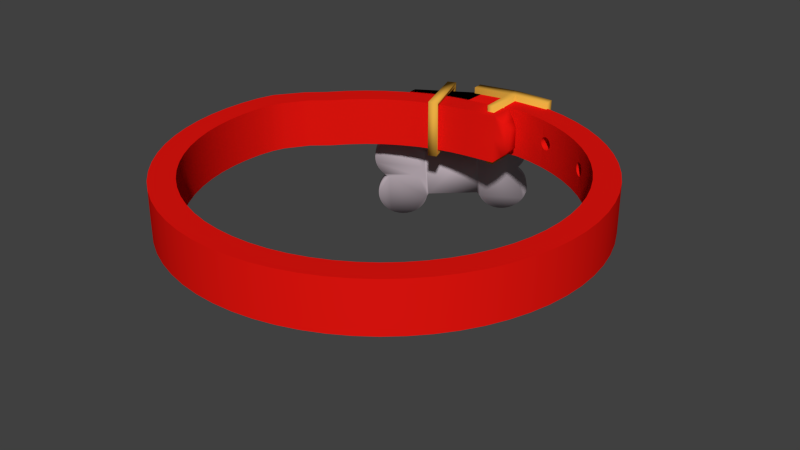 # Source: collar.blend  (saved by Blender 2.71.0; exported with 4.5.12 LTS)
import bpy
from mathutils import Matrix  # noqa: F401  (used for matrix-valued properties, if any)

bpy.ops.wm.read_factory_settings(use_empty=True)
scene = bpy.context.scene
scene.name = 'Scene'

# ---- collections
col_collection_1 = bpy.data.collections.new('Collection 1'); scene.collection.children.link(col_collection_1)

# ---- materials (node trees are filled in below, after node groups)
mat_chromeminnaertblinn_001 = bpy.data.materials.new('ChromeMinnaertBlinn.001')
mat_chromeminnaertblinn_001.alpha_threshold = 0.0
mat_chromeminnaertblinn_001.use_transparent_shadow = False
mat_chromeminnaertblinn_001.preview_render_type = 'SHADERBALL'
mat_chromeminnaertblinn_001.diffuse_color = (0.5277, 0.4524, 0.4979, 1.0)
mat_chromeminnaertblinn_001.specular_color = (0.9392, 0.9392, 1.0)
mat_chromeminnaertblinn_001.roughness = 0.5
mat_chromeminnaertblinn_001.specular_intensity = 1.0
mat_chromeminnaertblinn_001.line_color = (0.0, 0.0, 0.0, 1.0)
mat_chromeminnaertblinn = bpy.data.materials.new('ChromeMinnaertBlinn')
mat_chromeminnaertblinn.alpha_threshold = 0.0
mat_chromeminnaertblinn.use_transparent_shadow = False
mat_chromeminnaertblinn.preview_render_type = 'SHADERBALL'
mat_chromeminnaertblinn.diffuse_color = (0.8243, 0.4204, 0.0568, 1.0)
mat_chromeminnaertblinn.specular_color = (0.9392, 0.9392, 1.0)
mat_chromeminnaertblinn.roughness = 0.5
mat_chromeminnaertblinn.specular_intensity = 1.0
mat_chromeminnaertblinn.line_color = (0.0, 0.0, 0.0, 1.0)
mat_material_001 = bpy.data.materials.new('Material.001')
mat_material_001.alpha_threshold = 0.0
mat_material_001.use_transparent_shadow = False
mat_material_001.diffuse_color = (0.8, 0.007605, 0.004904, 1.0)
mat_material_001.roughness = 0.5
mat_material_001.line_color = (0.0, 0.0, 0.0, 1.0)

# ---- material node trees

# ---- world
world_world = bpy.data.worlds.new('World'); scene.world = world_world
world_world.color = (0.05088, 0.05088, 0.05088)
world_world.use_sun_shadow = False
world_world.sun_shadow_jitter_overblur = 0.0
world_world.cycles.sampling_method = 'MANUAL'
world_world.cycles.sample_map_resolution = 256

# ---- meshes
me_cylinder_008 = bpy.data.meshes.new('Cylinder.008')
me_cylinder_008.from_pydata([(0.0399, 0.02244, -0.002136), (0.03039, 0.0343, -0.0003407), (0.09665, 0.08695, 0.003084), (0.1062, 0.07498, 0.001272), (0.04098, 0.01049, 0.08253), (0.03147, 0.02235, 0.08433), (0.09811, 0.0749, 0.09046), (0.1077, 0.06293, 0.08865), (0.1324, 0.1086, 0.04916), (0.1281, 0.1053, 0.04877), (0.1239, 0.102, 0.04838), (0.1198, 0.09877, 0.04801), (0.116, 0.09573, 0.04765), (0.1124, 0.0929, 0.04732), (0.1092, 0.08959, 0.05238), (0.1064, 0.08677, 0.05612), (0.104, 0.08423, 0.06034), (0.1021, 0.082, 0.06496), (0.1007, 0.08014, 0.0699), (0.09987, 0.07866, 0.07509), (0.09955, 0.07759, 0.08045), (0.09978, 0.07695, 0.08587), (0.1019, 0.077, 0.09658), (0.1115, 0.06503, 0.09477), (0.1037, 0.07768, 0.1017), (0.1133, 0.06571, 0.09988), (0.106, 0.07879, 0.1065), (0.1156, 0.06682, 0.1047), (0.1087, 0.08031, 0.111), (0.1183, 0.06834, 0.1092), (0.1119, 0.08221, 0.1151), (0.1215, 0.07025, 0.1132), (0.1153, 0.08447, 0.1186), (0.1249, 0.0725, 0.1168), (0.1191, 0.08705, 0.1216), (0.1287, 0.07508, 0.1198), (0.1231, 0.08989, 0.124), (0.1327, 0.07793, 0.1222), (0.1273, 0.09297, 0.1258), (0.1369, 0.081, 0.124), (0.1316, 0.09622, 0.1268), (0.1411, 0.08425, 0.125), (0.1358, 0.0996, 0.1272), (0.1454, 0.08763, 0.1254), (0.1401, 0.103, 0.1269), (0.1497, 0.09107, 0.1251), (0.1442, 0.1065, 0.1259), (0.1538, 0.09452, 0.1241), (0.1481, 0.1099, 0.1243), (0.1577, 0.09793, 0.1225), (0.1518, 0.1132, 0.122), (0.1614, 0.1012, 0.1202), (0.1552, 0.1164, 0.119), (0.1648, 0.1044, 0.1172), (0.1582, 0.1193, 0.1156), (0.1678, 0.1073, 0.1137), (0.1608, 0.122, 0.1116), (0.1704, 0.11, 0.1098), (0.163, 0.1244, 0.1071), (0.1725, 0.1124, 0.1053), (0.1646, 0.1264, 0.1023), (0.1742, 0.1145, 0.1005), (0.1657, 0.1281, 0.09727), (0.1753, 0.1161, 0.09546), (0.1663, 0.1294, 0.09199), (0.1759, 0.1174, 0.09017), (0.1664, 0.1302, 0.08659), (0.176, 0.1183, 0.08477), (0.1659, 0.1307, 0.08116), (0.1755, 0.1187, 0.07935), (0.1648, 0.1306, 0.07579), (0.1744, 0.1187, 0.07398), (0.1633, 0.1302, 0.07057), (0.1729, 0.1182, 0.06876), (0.1612, 0.1293, 0.06559), (0.1708, 0.1173, 0.06378), (0.1587, 0.1279, 0.06092), (0.1683, 0.116, 0.05911), (0.1557, 0.1262, 0.05665), (0.1653, 0.1143, 0.05484), (0.1524, 0.1244, 0.051), (0.162, 0.1124, 0.04919), (0.1488, 0.1216, 0.05067), (0.1449, 0.1185, 0.05031), (0.1409, 0.1153, 0.04994), (0.1367, 0.112, 0.04955), (0.1556, 0.1277, 0.04594), (0.1651, 0.1157, 0.04413), (0.1584, 0.1305, 0.0422), (0.168, 0.1186, 0.04039), (0.1607, 0.1331, 0.03798), (0.1703, 0.1211, 0.03617), (0.1626, 0.1353, 0.03336), (0.1722, 0.1233, 0.03155), (0.164, 0.1372, 0.02842), (0.1736, 0.1252, 0.02661), (0.1649, 0.1386, 0.02323), (0.1745, 0.1267, 0.02141), (0.1652, 0.1397, 0.01787), (0.1748, 0.1277, 0.01606), (0.165, 0.1403, 0.01245), (0.1746, 0.1284, 0.01064), (0.1642, 0.1405, 0.00704), (0.1738, 0.1286, 0.005229), (0.1629, 0.1403, 0.001737), (0.1725, 0.1283, -7.489e-05), (0.1611, 0.1396, -0.003374), (0.1707, 0.1277, -0.005186), (0.1588, 0.1385, -0.008209), (0.1684, 0.1265, -0.01002), (0.1561, 0.137, -0.01269), (0.1657, 0.125, -0.0145), (0.1529, 0.1351, -0.01674), (0.1625, 0.1231, -0.01855), (0.1494, 0.1328, -0.02029), (0.159, 0.1209, -0.0221), (0.1457, 0.1303, -0.02329), (0.1552, 0.1183, -0.0251), (0.1416, 0.1274, -0.02569), (0.1512, 0.1154, -0.0275), (0.1375, 0.1243, -0.02744), (0.1471, 0.1124, -0.02926), (0.1332, 0.1211, -0.02853), (0.1428, 0.1091, -0.03034), (0.1289, 0.1177, -0.02892), (0.1385, 0.1057, -0.03073), (0.1247, 0.1143, -0.02862), (0.1343, 0.1023, -0.03043), (0.1206, 0.1108, -0.02762), (0.1302, 0.09884, -0.02944), (0.1166, 0.1074, -0.02596), (0.1262, 0.09543, -0.02777), (0.113, 0.1041, -0.02364), (0.1226, 0.09212, -0.02545), (0.1096, 0.1009, -0.02072), (0.1192, 0.08897, -0.02253), (0.1066, 0.098, -0.01723), (0.1162, 0.08603, -0.01905), (0.104, 0.09531, -0.01325), (0.1136, 0.08334, -0.01506), (0.1018, 0.09292, -0.008819), (0.1114, 0.08095, -0.01063), (0.1002, 0.09087, -0.004027), (0.1098, 0.0789, -0.005839), (0.09845, 0.08792, 0.006336), (0.0984, 0.08707, 0.01174), (0.0989, 0.08665, 0.01716), (0.09994, 0.08667, 0.02253), (0.1015, 0.08713, 0.02775), (0.1036, 0.08803, 0.03273), (0.1061, 0.08935, 0.0374), (0.109, 0.09107, 0.04167), (-0.00411, 0.0009497, 0.0366), (0.00531, -0.0108, 0.03482), (-0.008385, -0.002418, 0.03621), (0.001035, -0.01417, 0.03443), (-0.01259, -0.00573, 0.03582), (-0.00317, -0.01748, 0.03404), (-0.01665, -0.008933, 0.03545), (-0.007235, -0.02068, 0.03367), (-0.02051, -0.01197, 0.03509), (-0.01109, -0.02372, 0.03331), (-0.0241, -0.0148, 0.03476), (-0.01468, -0.02655, 0.03298), (-0.02728, -0.01811, 0.03982), (-0.01786, -0.02986, 0.03804), (-0.03009, -0.02093, 0.04356), (-0.02067, -0.03268, 0.04178), (-0.03246, -0.02347, 0.04778), (-0.02304, -0.03522, 0.046), (-0.03436, -0.0257, 0.0524), (-0.02494, -0.03745, 0.05062), (-0.03576, -0.02756, 0.05734), (-0.02634, -0.03931, 0.05556), (-0.03662, -0.02904, 0.06253), (-0.0272, -0.04079, 0.06076), (-0.03694, -0.03011, 0.06789), (-0.02752, -0.04186, 0.06611), (-0.03672, -0.03075, 0.07331), (-0.0273, -0.0425, 0.07153), (-0.03594, -0.03095, 0.07872), (-0.02652, -0.0427, 0.07694), (-0.03464, -0.0307, 0.08402), (-0.02522, -0.04245, 0.08224), (-0.03282, -0.03002, 0.08913), (-0.0234, -0.04177, 0.08736), (-0.03052, -0.02891, 0.09397), (-0.0211, -0.04066, 0.09219), (-0.02778, -0.02739, 0.09845), (-0.01836, -0.03914, 0.09667), (-0.02464, -0.02548, 0.1025), (-0.01522, -0.03723, 0.1007), (-0.02115, -0.02323, 0.1061), (-0.01173, -0.03498, 0.1043), (-0.01738, -0.02065, 0.1091), (-0.007955, -0.0324, 0.1073), (-0.01337, -0.01781, 0.1114), (-0.00395, -0.02955, 0.1097), (-0.009204, -0.01473, 0.1132), (0.000216, -0.02648, 0.1114), (-0.004944, -0.01148, 0.1143), (0.004476, -0.02323, 0.1125), (-0.0006606, -0.008104, 0.1147), (0.008759, -0.01985, 0.1129), (0.003576, -0.004662, 0.1144), (0.013, -0.01641, 0.1126), (0.007696, -0.001208, 0.1134), (0.01712, -0.01296, 0.1116), (0.01163, 0.0022, 0.1117), (0.02105, -0.009549, 0.1099), (0.01532, 0.005507, 0.1094), (0.02474, -0.006243, 0.1076), (0.0187, 0.008658, 0.1065), (0.02812, -0.003091, 0.1047), (0.02171, 0.0116, 0.103), (0.03113, -0.0001475, 0.1012), (0.02431, 0.01429, 0.09901), (0.03373, 0.00254, 0.09723), (0.02646, 0.01668, 0.09458), (0.03588, 0.004929, 0.0928), (0.02811, 0.01873, 0.08979), (0.03753, 0.006977, 0.08801), (0.02983, 0.02168, 0.07942), (0.03925, 0.00993, 0.07765), (0.02988, 0.02253, 0.07402), (0.0393, 0.01078, 0.07225), (0.02938, 0.02295, 0.0686), (0.0388, 0.0112, 0.06682), (0.02833, 0.02293, 0.06323), (0.03775, 0.01118, 0.06145), (0.02677, 0.02247, 0.05801), (0.03619, 0.01072, 0.05623), (0.02471, 0.02157, 0.05303), (0.03413, 0.009817, 0.05125), (0.02218, 0.02025, 0.04836), (0.0316, 0.008499, 0.04658), (0.01923, 0.01853, 0.04409), (0.02865, 0.006783, 0.04231), (0.01588, 0.0167, 0.03844), (0.0253, 0.004952, 0.03666), (0.01229, 0.01387, 0.03811), (0.02171, 0.002124, 0.03633), (0.008434, 0.01083, 0.03775), (0.01785, -0.0009169, 0.03597), (0.004369, 0.00763, 0.03738), (0.01379, -0.00412, 0.0356), (0.0001644, 0.004317, 0.03699), (0.009584, -0.007432, 0.03521), (0.01906, 0.02001, 0.03338), (0.02848, 0.00826, 0.0316), (0.02187, 0.02283, 0.02964), (0.03129, 0.01108, 0.02786), (0.02424, 0.02537, 0.02542), (0.03366, 0.01362, 0.02364), (0.02614, 0.0276, 0.0208), (0.03556, 0.01585, 0.01903), (0.02754, 0.02946, 0.01586), (0.03696, 0.01771, 0.01408), (0.0284, 0.03094, 0.01067), (0.03782, 0.01919, 0.008887), (0.02872, 0.03201, 0.005313), (0.03814, 0.02026, 0.003534), (0.02772, 0.03285, -0.005521), (0.03714, 0.0211, -0.007299), (0.02642, 0.0326, -0.01082), (0.03584, 0.02085, -0.0126), (0.0246, 0.03192, -0.01594), (0.03402, 0.02017, -0.01771), (0.0223, 0.03081, -0.02077), (0.03172, 0.01906, -0.02255), (0.01956, 0.02929, -0.02525), (0.02898, 0.01754, -0.02703), (0.01642, 0.02738, -0.0293), (0.02584, 0.01563, -0.03108), (0.01293, 0.02513, -0.03285), (0.02235, 0.01338, -0.03463), (0.009154, 0.02255, -0.03585), (0.01857, 0.0108, -0.03763), (0.00515, 0.0197, -0.03825), (0.01457, 0.007955, -0.04003), (0.0009835, 0.01663, -0.04001), (0.0104, 0.004881, -0.04178), (-0.003276, 0.01338, -0.04109), (0.006144, 0.001629, -0.04287), (-0.00756, 0.01, -0.04148), (0.00186, -0.001746, -0.04326), (-0.0118, 0.006561, -0.04118), (-0.002377, -0.005188, -0.04296), (-0.01592, 0.003108, -0.04019), (-0.006497, -0.008642, -0.04196), (-0.01985, -0.0003006, -0.03852), (-0.01043, -0.01205, -0.0403), (-0.02354, -0.003608, -0.0362), (-0.01412, -0.01536, -0.03798), (-0.02692, -0.006759, -0.03328), (-0.0175, -0.01851, -0.03506), (-0.02993, -0.009702, -0.0298), (-0.02051, -0.02145, -0.03157), (-0.03253, -0.01239, -0.02581), (-0.02311, -0.02414, -0.02759), (-0.03468, -0.01478, -0.02138), (-0.02526, -0.02653, -0.02316), (-0.03633, -0.01683, -0.01659), (-0.02691, -0.02858, -0.01837), (-0.03746, -0.0185, -0.01151), (-0.02804, -0.03025, -0.01329), (-0.03805, -0.01978, -0.006225), (-0.02863, -0.03153, -0.008004), (-0.0381, -0.02063, -0.0008254), (-0.02868, -0.03238, -0.002604), (-0.0376, -0.02105, 0.004603), (-0.02818, -0.0328, 0.002824), (-0.03655, -0.02103, 0.00997), (-0.02713, -0.03278, 0.008191), (-0.03499, -0.02057, 0.01519), (-0.02557, -0.03232, 0.01341), (-0.03293, -0.01967, 0.02017), (-0.02351, -0.03142, 0.01839), (-0.0304, -0.01835, 0.02484), (-0.02098, -0.0301, 0.02306), (-0.02746, -0.01663, 0.02911), (-0.01804, -0.02838, 0.02733), (0.06407, 0.04223, 0.123), (0.0731, 0.03095, 0.1212), (0.06612, 0.04387, 0.123), (0.07516, 0.03259, 0.1213), (0.06813, 0.04553, 0.1227), (0.07717, 0.03425, 0.121), (0.07007, 0.04718, 0.122), (0.07911, 0.0359, 0.1203), (0.0719, 0.0488, 0.1211), (0.08094, 0.03752, 0.1194), (0.0736, 0.05035, 0.1198), (0.08264, 0.03908, 0.1181), (0.07514, 0.05182, 0.1183), (0.08418, 0.04054, 0.1166), (0.07649, 0.05317, 0.1165), (0.08553, 0.0419, 0.1148), (0.07763, 0.05439, 0.1144), (0.08667, 0.04312, 0.1127), (0.07855, 0.05546, 0.1122), (0.08759, 0.04419, 0.1105), (0.07922, 0.05636, 0.1098), (0.08826, 0.04508, 0.1081), (0.07963, 0.05707, 0.1073), (0.08867, 0.04579, 0.1056), (0.07979, 0.05758, 0.1048), (0.08882, 0.04631, 0.1031), (0.07968, 0.05789, 0.1022), (0.08872, 0.04661, 0.1005), (0.0793, 0.05798, 0.09957), (0.08834, 0.04671, 0.09787), (0.07868, 0.05787, 0.09702), (0.08772, 0.04659, 0.09532), (0.0778, 0.05754, 0.09457), (0.08684, 0.04626, 0.09286), (0.0767, 0.057, 0.09225), (0.08574, 0.04573, 0.09054), (0.07538, 0.05627, 0.0901), (0.08442, 0.045, 0.08839), (0.07387, 0.05536, 0.08815), (0.08291, 0.04409, 0.08644), (0.0722, 0.05427, 0.08644), (0.08124, 0.043, 0.08474), (0.07039, 0.05304, 0.085), (0.07942, 0.04176, 0.08329), (0.06846, 0.05167, 0.08385), (0.0775, 0.0404, 0.08214), (0.06646, 0.05019, 0.08301), (0.0755, 0.03892, 0.0813), (0.06441, 0.04863, 0.08249), (0.07345, 0.03736, 0.08078), (0.06236, 0.04701, 0.0823), (0.07139, 0.03574, 0.08059), (0.06032, 0.04536, 0.08244), (0.06936, 0.03408, 0.08074), (0.05834, 0.0437, 0.08292), (0.06738, 0.03242, 0.08121), (0.05645, 0.04206, 0.08372), (0.06549, 0.03079, 0.08201), (0.05468, 0.04047, 0.08483), (0.06372, 0.0292, 0.08313), (0.05306, 0.03896, 0.08624), (0.06209, 0.02768, 0.08453), (0.05161, 0.03754, 0.08791), (0.06065, 0.02627, 0.0862), (0.05036, 0.03625, 0.08983), (0.0594, 0.02498, 0.08812), (0.04933, 0.0351, 0.09195), (0.05837, 0.02383, 0.09025), (0.04854, 0.03412, 0.09426), (0.05758, 0.02285, 0.09255), (0.04799, 0.03332, 0.0967), (0.05703, 0.02204, 0.09499), (0.04771, 0.0327, 0.09923), (0.05675, 0.02143, 0.09753), (0.04769, 0.03229, 0.1018), (0.05672, 0.02102, 0.1001), (0.04793, 0.03209, 0.1044), (0.05697, 0.02082, 0.1027), (0.04843, 0.0321, 0.107), (0.05747, 0.02083, 0.1053), (0.04918, 0.03232, 0.1095), (0.05822, 0.02105, 0.1078), (0.05017, 0.03276, 0.1119), (0.05921, 0.02148, 0.1102), (0.05138, 0.03339, 0.1142), (0.06042, 0.02212, 0.1124), (0.0528, 0.03421, 0.1162), (0.06184, 0.02294, 0.1145), (0.05439, 0.03522, 0.118), (0.06343, 0.02394, 0.1163), (0.05614, 0.03638, 0.1196), (0.06518, 0.0251, 0.1179), (0.05801, 0.03768, 0.1209), (0.06705, 0.02641, 0.1192), (0.05998, 0.03911, 0.1219), (0.06902, 0.02784, 0.1202), (0.06201, 0.04063, 0.1226), (0.07105, 0.02936, 0.1209), (0.064, 0.04277, 0.119), (0.06565, 0.04409, 0.119), (0.06727, 0.04543, 0.1188), (0.06883, 0.04676, 0.1182), (0.07031, 0.04806, 0.1175), (0.07168, 0.04931, 0.1165), (0.07292, 0.05049, 0.1152), (0.074, 0.05158, 0.1138), (0.07492, 0.05257, 0.1121), (0.07566, 0.05343, 0.1104), (0.0762, 0.05415, 0.1084), (0.07653, 0.05472, 0.1064), (0.07666, 0.05513, 0.1044), (0.07657, 0.05538, 0.1023), (0.07627, 0.05546, 0.1002), (0.07576, 0.05536, 0.09812), (0.07506, 0.0551, 0.09614), (0.07417, 0.05467, 0.09427), (0.07311, 0.05408, 0.09254), (0.0719, 0.05335, 0.09098), (0.07055, 0.05247, 0.0896), (0.06909, 0.05148, 0.08844), (0.06754, 0.05038, 0.08751), (0.06593, 0.04919, 0.08684), (0.06428, 0.04793, 0.08642), (0.06262, 0.04662, 0.08626), (0.06098, 0.04529, 0.08638), (0.05939, 0.04396, 0.08677), (0.05787, 0.04264, 0.08741), (0.05644, 0.04136, 0.08831), (0.05514, 0.04014, 0.08944), (0.05397, 0.039, 0.09078), (0.05296, 0.03796, 0.09233), (0.05214, 0.03704, 0.09404), (0.0515, 0.03625, 0.09589), (0.05106, 0.0356, 0.09786), (0.05083, 0.0351, 0.0999), (0.05081, 0.03477, 0.102), (0.05101, 0.03461, 0.1041), (0.05141, 0.03462, 0.1062), (0.05201, 0.0348, 0.1082), (0.05281, 0.03515, 0.1101), (0.05379, 0.03566, 0.1119), (0.05493, 0.03632, 0.1136), (0.05621, 0.03713, 0.115), (0.05762, 0.03806, 0.1163), (0.05913, 0.03911, 0.1174), (0.06071, 0.04026, 0.1182), (0.06234, 0.04149, 0.1187), (0.07305, 0.03149, 0.1173), (0.0747, 0.03281, 0.1173), (0.07632, 0.03414, 0.1171), (0.07788, 0.03547, 0.1165), (0.07936, 0.03677, 0.1158), (0.08073, 0.03803, 0.1148), (0.08197, 0.03921, 0.1135), (0.08305, 0.0403, 0.1121), (0.08397, 0.04128, 0.1104), (0.08471, 0.04214, 0.1086), (0.08525, 0.04286, 0.1067), (0.08558, 0.04343, 0.1047), (0.08571, 0.04385, 0.1027), (0.08562, 0.04409, 0.1006), (0.08532, 0.04417, 0.09846), (0.08481, 0.04408, 0.09641), (0.08411, 0.04381, 0.09444), (0.08322, 0.04338, 0.09257), (0.08216, 0.0428, 0.09083), (0.08095, 0.04206, 0.08927), (0.0796, 0.04119, 0.08789), (0.07814, 0.04019, 0.08673), (0.07659, 0.03909, 0.08581), (0.07498, 0.0379, 0.08513), (0.07333, 0.03664, 0.08471), (0.07167, 0.03534, 0.08456), (0.07003, 0.03401, 0.08467), (0.06844, 0.03267, 0.08506), (0.06692, 0.03135, 0.0857), (0.06549, 0.03007, 0.0866), (0.06418, 0.02885, 0.08773), (0.06302, 0.02771, 0.08908), (0.06201, 0.02668, 0.09062), (0.06118, 0.02575, 0.09233), (0.06055, 0.02496, 0.09418), (0.06011, 0.02431, 0.09615), (0.05988, 0.02382, 0.09819), (0.05986, 0.02349, 0.1003), (0.06005, 0.02332, 0.1024), (0.06046, 0.02333, 0.1045), (0.06106, 0.02351, 0.1065), (0.06186, 0.02386, 0.1084), (0.06284, 0.02437, 0.1102), (0.06398, 0.02503, 0.1119), (0.06526, 0.02584, 0.1133), (0.06667, 0.02678, 0.1146), (0.06818, 0.02783, 0.1156), (0.06976, 0.02898, 0.1165), (0.07139, 0.0302, 0.117), (0.07304, 0.0315, 0.1173), (0.07469, 0.03282, 0.1173), (0.07631, 0.03416, 0.1171), (0.07788, 0.03549, 0.1166), (0.07936, 0.03679, 0.1158), (0.08073, 0.03804, 0.1148), (0.08197, 0.03923, 0.1135), (0.08306, 0.04032, 0.1121), (0.08398, 0.0413, 0.1104), (0.08471, 0.04216, 0.1087), (0.08525, 0.04289, 0.1067), (0.08559, 0.04346, 0.1047), (0.08571, 0.04387, 0.1027), (0.08562, 0.04412, 0.1006), (0.08532, 0.0442, 0.09846), (0.08482, 0.0441, 0.09641), (0.08411, 0.04384, 0.09443), (0.08322, 0.04341, 0.09256), (0.08216, 0.04282, 0.09082), (0.08095, 0.04208, 0.08926), (0.0796, 0.04121, 0.08788), (0.07813, 0.04021, 0.08672), (0.07658, 0.03911, 0.08579), (0.07497, 0.03792, 0.08511), (0.07332, 0.03666, 0.08469), (0.07166, 0.03535, 0.08454), (0.07002, 0.03402, 0.08465), (0.06842, 0.03268, 0.08504), (0.0669, 0.03136, 0.08569), (0.06547, 0.03008, 0.08658), (0.06416, 0.02886, 0.08771), (0.063, 0.02772, 0.08906), (0.06199, 0.02668, 0.09061), (0.06116, 0.02575, 0.09232), (0.06052, 0.02496, 0.09418), (0.06008, 0.02431, 0.09614), (0.05985, 0.02382, 0.09819), (0.05983, 0.02349, 0.1003), (0.06003, 0.02332, 0.1024), (0.06043, 0.02333, 0.1045), (0.06104, 0.02351, 0.1065), (0.06184, 0.02386, 0.1084), (0.06281, 0.02437, 0.1102), (0.06396, 0.02504, 0.1119), (0.06524, 0.02584, 0.1133), (0.06665, 0.02678, 0.1146), (0.06816, 0.02783, 0.1157), (0.06975, 0.02898, 0.1165), (0.07138, 0.03021, 0.117)], [], [(152, 154, 156, 158, 160, 162, 164, 166, 168, 170, 172, 174, 176, 178, 180, 182, 184, 186, 188, 190, 192, 194, 196, 198, 200, 202, 204, 206, 208, 210, 212, 214, 216, 218, 220, 5, 222, 224, 226, 228, 230, 232, 234, 236, 238, 240, 242, 244, 246), (5, 6, 2, 1), (0, 1, 2, 3), (7, 6, 5, 4), (6, 7, 23, 22), (22, 23, 25, 24), (24, 25, 27, 26), (26, 27, 29, 28), (28, 29, 31, 30), (30, 31, 33, 32), (32, 33, 35, 34), (34, 35, 37, 36), (36, 37, 39, 38), (38, 39, 41, 40), (40, 41, 43, 42), (42, 43, 45, 44), (44, 45, 47, 46), (46, 47, 49, 48), (48, 49, 51, 50), (50, 51, 53, 52), (52, 53, 55, 54), (54, 55, 57, 56), (56, 57, 59, 58), (58, 59, 61, 60), (60, 61, 63, 62), (62, 63, 65, 64), (64, 65, 67, 66), (66, 67, 69, 68), (68, 69, 71, 70), (70, 71, 73, 72), (72, 73, 75, 74), (74, 75, 77, 76), (76, 77, 79, 78), (78, 79, 81, 80), (8, 9, 10, 11, 12, 13, 14, 15, 16, 17, 18, 19, 20, 21, 6, 22, 24, 26, 28, 30, 32, 34, 36, 38, 40, 42, 44, 46, 48, 50, 52, 54, 56, 58, 60, 62, 64, 66, 68, 70, 72, 74, 76, 78, 80, 82, 83, 84, 85), (8, 85, 84, 83, 82, 80, 86, 88, 90, 92, 94, 96, 98, 100, 102, 104, 106, 108, 110, 112, 114, 116, 118, 120, 122, 124, 126, 128, 130, 132, 134, 136, 138, 140, 142, 2, 144, 145, 146, 147, 148, 149, 150, 151, 13, 12, 11, 10, 9), (86, 87, 89, 88), (88, 89, 91, 90), (90, 91, 93, 92), (92, 93, 95, 94), (94, 95, 97, 96), (96, 97, 99, 98), (98, 99, 101, 100), (100, 101, 103, 102), (102, 103, 105, 104), (104, 105, 107, 106), (106, 107, 109, 108), (108, 109, 111, 110), (110, 111, 113, 112), (112, 113, 115, 114), (114, 115, 117, 116), (116, 117, 119, 118), (118, 119, 121, 120), (120, 121, 123, 122), (122, 123, 125, 124), (124, 125, 127, 126), (126, 127, 129, 128), (128, 129, 131, 130), (130, 131, 133, 132), (132, 133, 135, 134), (134, 135, 137, 136), (136, 137, 139, 138), (138, 139, 141, 140), (140, 141, 143, 142), (142, 143, 3, 2), (80, 81, 87, 86), (81, 79, 77, 75, 73, 71, 69, 67, 65, 63, 61, 59, 57, 55, 53, 51, 49, 47, 45, 43, 41, 39, 37, 35, 33, 31, 29, 27, 25, 23, 7, 4, 0, 3, 143, 141, 139, 137, 135, 133, 131, 129, 127, 125, 123, 121, 119, 117, 115, 113, 111, 109, 107, 105, 103, 101, 99, 97, 95, 93, 91, 89, 87), (6, 21, 20, 19, 18, 17, 16, 15, 14, 13, 151, 150, 149, 148, 147, 146, 145, 144, 2), (162, 163, 165, 164), (164, 165, 167, 166), (166, 167, 169, 168), (168, 169, 171, 170), (170, 171, 173, 172), (172, 173, 175, 174), (174, 175, 177, 176), (176, 177, 179, 178), (178, 179, 181, 180), (180, 181, 183, 182), (182, 183, 185, 184), (184, 185, 187, 186), (186, 187, 189, 188), (188, 189, 191, 190), (190, 191, 193, 192), (192, 193, 195, 194), (194, 195, 197, 196), (196, 197, 199, 198), (198, 199, 201, 200), (200, 201, 203, 202), (202, 203, 205, 204), (204, 205, 207, 206), (206, 207, 209, 208), (208, 209, 211, 210), (210, 211, 213, 212), (212, 213, 215, 214), (214, 215, 217, 216), (216, 217, 219, 218), (218, 219, 221, 220), (220, 221, 4, 5), (1, 260, 258, 256, 254, 252, 250, 248, 238, 236, 234, 232, 230, 228, 226, 224, 222, 5), (155, 153, 247, 245, 243, 241, 239, 237, 235, 233, 231, 229, 227, 225, 223, 4, 221, 219, 217, 215, 213, 211, 209, 207, 205, 203, 201, 199, 197, 195, 193, 191, 189, 187, 185, 183, 181, 179, 177, 175, 173, 171, 169, 167, 165, 163, 161, 159, 157), (247, 153, 155, 157, 159, 161, 163, 321, 319, 317, 315, 313, 311, 309, 307, 305, 303, 301, 299, 297, 295, 293, 291, 289, 287, 285, 283, 281, 279, 277, 275, 273, 271, 269, 267, 265, 263, 0, 261, 259, 257, 255, 253, 251, 249, 239, 241, 243, 245), (262, 263, 265, 264), (264, 265, 267, 266), (266, 267, 269, 268), (268, 269, 271, 270), (270, 271, 273, 272), (272, 273, 275, 274), (274, 275, 277, 276), (276, 277, 279, 278), (278, 279, 281, 280), (280, 281, 283, 282), (282, 283, 285, 284), (284, 285, 287, 286), (286, 287, 289, 288), (288, 289, 291, 290), (290, 291, 293, 292), (292, 293, 295, 294), (294, 295, 297, 296), (296, 297, 299, 298), (298, 299, 301, 300), (300, 301, 303, 302), (302, 303, 305, 304), (304, 305, 307, 306), (306, 307, 309, 308), (308, 309, 311, 310), (310, 311, 313, 312), (312, 313, 315, 314), (314, 315, 317, 316), (316, 317, 319, 318), (318, 319, 321, 320), (4, 223, 225, 227, 229, 231, 233, 235, 237, 239, 249, 251, 253, 255, 257, 259, 261, 0), (320, 321, 163, 162), (152, 246, 244, 242, 240, 238, 248, 250, 252, 254, 256, 258, 260, 1, 262, 264, 266, 268, 270, 272, 274, 276, 278, 280, 282, 284, 286, 288, 290, 292, 294, 296, 298, 300, 302, 304, 306, 308, 310, 312, 314, 316, 318, 320, 162, 160, 158, 156, 154), (1, 0, 263, 262), (322, 323, 325, 324), (324, 325, 327, 326), (326, 327, 329, 328), (328, 329, 331, 330), (330, 331, 333, 332), (332, 333, 335, 334), (334, 335, 337, 336), (336, 337, 339, 338), (338, 339, 341, 340), (340, 341, 343, 342), (342, 343, 345, 344), (344, 345, 347, 346), (346, 347, 349, 348), (348, 349, 351, 350), (350, 351, 353, 352), (352, 353, 355, 354), (354, 355, 357, 356), (356, 357, 359, 358), (358, 359, 361, 360), (360, 361, 363, 362), (362, 363, 365, 364), (364, 365, 367, 366), (366, 367, 369, 368), (368, 369, 371, 370), (370, 371, 373, 372), (372, 373, 375, 374), (374, 375, 377, 376), (376, 377, 379, 378), (378, 379, 381, 380), (380, 381, 383, 382), (382, 383, 385, 384), (384, 385, 387, 386), (386, 387, 389, 388), (388, 389, 391, 390), (390, 391, 393, 392), (392, 393, 395, 394), (394, 395, 397, 396), (396, 397, 399, 398), (398, 399, 401, 400), (400, 401, 403, 402), (402, 403, 405, 404), (404, 405, 407, 406), (406, 407, 409, 408), (408, 409, 411, 410), (410, 411, 413, 412), (412, 413, 415, 414), (414, 415, 417, 416), (323, 419, 566, 518), (418, 419, 323, 322), (416, 417, 419, 418), (406, 408, 463, 462), (468, 420, 469, 517), (372, 374, 446, 445), (338, 340, 429, 428), (388, 390, 454, 453), (354, 356, 437, 436), (404, 406, 462, 461), (370, 372, 445, 444), (336, 338, 428, 427), (386, 388, 453, 452), (352, 354, 436, 435), (402, 404, 461, 460), (368, 370, 444, 443), (334, 336, 427, 426), (418, 322, 420, 468), (350, 352, 435, 434), (384, 386, 452, 451), (400, 402, 460, 459), (366, 368, 443, 442), (332, 334, 426, 425), (416, 418, 468, 467), (382, 384, 451, 450), (348, 350, 434, 433), (398, 400, 459, 458), (364, 366, 442, 441), (330, 332, 425, 424), (414, 416, 467, 466), (380, 382, 450, 449), (346, 348, 433, 432), (396, 398, 458, 457), (328, 330, 424, 423), (362, 364, 441, 440), (412, 414, 466, 465), (344, 346, 432, 431), (322, 324, 421, 420), (378, 380, 449, 448), (394, 396, 457, 456), (360, 362, 440, 439), (326, 328, 423, 422), (410, 412, 465, 464), (376, 378, 448, 447), (342, 344, 431, 430), (392, 394, 456, 455), (358, 360, 439, 438), (324, 326, 422, 421), (408, 410, 464, 463), (374, 376, 447, 446), (340, 342, 430, 429), (390, 392, 455, 454), (356, 358, 438, 437), (434, 435, 484, 483), (451, 452, 501, 500), (458, 459, 508, 507), (441, 442, 491, 490), (424, 425, 474, 473), (465, 466, 515, 514), (448, 449, 498, 497), (431, 432, 481, 480), (455, 456, 505, 504), (421, 422, 471, 470), (438, 439, 488, 487), (462, 463, 512, 511), (428, 429, 478, 477), (445, 446, 495, 494), (452, 453, 502, 501), (435, 436, 485, 484), (459, 460, 509, 508), (425, 426, 475, 474), (442, 443, 492, 491), (466, 467, 516, 515), (432, 433, 482, 481), (449, 450, 499, 498), (456, 457, 506, 505), (439, 440, 489, 488), (422, 423, 472, 471), (463, 464, 513, 512), (429, 430, 479, 478), (446, 447, 496, 495), (436, 437, 486, 485), (453, 454, 503, 502), (460, 461, 510, 509), (426, 427, 476, 475), (443, 444, 493, 492), (467, 468, 517, 516), (450, 451, 500, 499), (433, 434, 483, 482), (457, 458, 507, 506), (423, 424, 473, 472), (440, 441, 490, 489), (464, 465, 514, 513), (430, 431, 480, 479), (447, 448, 497, 496), (454, 455, 504, 503), (437, 438, 487, 486), (420, 421, 470, 469), (461, 462, 511, 510), (427, 428, 477, 476), (444, 445, 494, 493), (353, 351, 532, 533), (387, 385, 549, 550), (403, 401, 557, 558), (369, 367, 540, 541), (335, 333, 523, 524), (419, 417, 565, 566), (385, 383, 548, 549), (351, 349, 531, 532), (401, 399, 556, 557), (367, 365, 539, 540), (333, 331, 522, 523), (417, 415, 564, 565), (383, 381, 547, 548), (349, 347, 530, 531), (399, 397, 555, 556), (331, 329, 521, 522), (365, 363, 538, 539), (415, 413, 563, 564), (347, 345, 529, 530), (325, 323, 518, 519), (381, 379, 546, 547), (397, 395, 554, 555), (363, 361, 537, 538), (329, 327, 520, 521), (413, 411, 562, 563), (379, 377, 545, 546), (345, 343, 528, 529), (395, 393, 553, 554), (361, 359, 536, 537), (327, 325, 519, 520), (411, 409, 561, 562), (377, 375, 544, 545), (343, 341, 527, 528), (393, 391, 552, 553), (359, 357, 535, 536), (409, 407, 560, 561), (375, 373, 543, 544), (341, 339, 526, 527), (391, 389, 551, 552), (357, 355, 534, 535), (407, 405, 559, 560), (373, 371, 542, 543), (339, 337, 525, 526), (389, 387, 550, 551), (355, 353, 533, 534), (405, 403, 558, 559), (371, 369, 541, 542), (337, 335, 524, 525)])
me_cylinder_008.polygons.foreach_set('use_smooth', [True] * 330)
me_cylinder_008.materials.append(mat_chromeminnaertblinn_001)
me_cylinder_008.use_remesh_preserve_volume = False
me_cylinder_008.use_remesh_preserve_attributes = False
me_cylinder_008.use_mirror_vertex_groups = False
me_cylinder_008.update()
me_cube_003 = bpy.data.meshes.new('Cube.003')
me_cube_003.from_pydata([(0.01035, -0.04786, -0.04696), (-0.02447, 0.04807, -0.04696), (-0.01035, 0.05352, -0.04696), (0.02447, -0.04242, -0.04696), (0.01035, -0.04786, 0.04696), (-0.02447, 0.04807, 0.04696), (-0.01035, 0.05352, 0.04696), (0.02447, -0.04242, 0.04696), (0.008158, -0.04218, -0.04105), (-0.02228, 0.04239, -0.04105), (0.008158, -0.04218, 0.04105), (-0.02228, 0.04239, 0.04105), (-0.008178, 0.04789, -0.04111), (0.0223, -0.03679, -0.04111), (-0.008178, 0.04789, 0.04111), (0.0223, -0.03679, 0.04111)], [], [(1, 0, 8, 9), (5, 6, 2, 1), (3, 2, 12, 13), (7, 4, 0, 3), (0, 1, 2, 3), (7, 6, 5, 4), (5, 1, 9, 11), (4, 5, 11, 10), (0, 4, 10, 8), (10, 11, 14, 15), (7, 3, 13, 15), (6, 7, 15, 14), (2, 6, 14, 12), (9, 12, 14, 11), (9, 8, 13, 12), (8, 10, 15, 13)])
me_cube_003.polygons.foreach_set('use_smooth', [True] * 16)
me_cube_003.materials.append(mat_chromeminnaertblinn)
me_cube_003.use_remesh_preserve_volume = False
me_cube_003.use_remesh_preserve_attributes = False
me_cube_003.use_mirror_vertex_groups = False
me_cube_003.update()
me_cylinder = bpy.data.meshes.new('Cylinder')
me_cylinder.from_pydata([(-0.0134, -0.00652, -1.219e-08), (0.008612, 0.01037, 7.837e-09), (-0.01338, -0.006547, -0.0008468), (0.008632, 0.01032, -0.0008468), (-0.01332, -0.006625, -0.00168), (0.00869, 0.01018, -0.00168), (-0.01322, -0.006754, -0.002485), (0.008787, 0.009938, -0.002485), (-0.01309, -0.006931, -0.00325), (0.00892, 0.009607, -0.00325), (-0.01292, -0.007154, -0.003961), (0.009087, 0.009192, -0.003961), (-0.01272, -0.007419, -0.004607), (0.009286, 0.008698, -0.004607), (-0.0125, -0.007722, -0.005177), (0.009513, 0.008134, -0.005177), (-0.01224, -0.008057, -0.005663), (0.009764, 0.00751, -0.005663), (-0.01197, -0.00842, -0.006055), (0.01004, 0.006834, -0.006055), (-0.01168, -0.008803, -0.006348), (0.01032, 0.00612, -0.006348), (-0.01139, -0.009202, -0.006537), (0.01062, 0.005377, -0.006537), (-0.01108, -0.009609, -0.006619), (0.01093, 0.004619, -0.006619), (-0.01077, -0.01002, -0.006591), (0.01123, 0.003857, -0.006591), (-0.01047, -0.01042, -0.006456), (0.01154, 0.003106, -0.006456), (-0.01018, -0.01081, -0.006215), (0.01183, 0.002375, -0.006215), (-0.009898, -0.01119, -0.005871), (0.01211, 0.001679, -0.005871), (-0.009636, -0.01154, -0.005431), (0.01237, 0.001028, -0.005431), (-0.009396, -0.01186, -0.004902), (0.01261, 0.000432, -0.004902), (-0.009183, -0.01214, -0.004293), (0.01283, -9.788e-05, -0.004293), (-0.008999, -0.01238, -0.003613), (0.01301, -0.0005535, -0.003613), (-0.008849, -0.01259, -0.002873), (0.01316, -0.0009272, -0.002873), (-0.008734, -0.01274, -0.002087), (0.01327, -0.001213, -0.002087), (-0.008656, -0.01284, -0.001266), (0.01335, -0.001406, -0.001266), (-0.008617, -0.01289, -0.0004243), (0.01339, -0.001504, -0.0004243), (-0.008617, -0.01289, 0.0004243), (0.01339, -0.001504, 0.0004243), (-0.008656, -0.01284, 0.001266), (0.01335, -0.001406, 0.001266), (-0.008734, -0.01274, 0.002087), (0.01327, -0.001213, 0.002087), (-0.008849, -0.01259, 0.002873), (0.01316, -0.0009272, 0.002873), (-0.008999, -0.01238, 0.003613), (0.01301, -0.0005535, 0.003613), (-0.009183, -0.01214, 0.004293), (0.01283, -9.788e-05, 0.004293), (-0.009396, -0.01186, 0.004902), (0.01261, 0.000432, 0.004902), (-0.009636, -0.01154, 0.005431), (0.01237, 0.001028, 0.005431), (-0.009898, -0.01119, 0.005871), (0.01211, 0.001679, 0.005871), (-0.01018, -0.01081, 0.006215), (0.01183, 0.002375, 0.006215), (-0.01047, -0.01042, 0.006456), (0.01154, 0.003106, 0.006456), (-0.01077, -0.01002, 0.006591), (0.01123, 0.003857, 0.006591), (-0.01108, -0.009609, 0.006619), (0.01093, 0.004619, 0.006619), (-0.01139, -0.009202, 0.006537), (0.01062, 0.005377, 0.006537), (-0.01168, -0.008803, 0.006348), (0.01032, 0.00612, 0.006348), (-0.01197, -0.00842, 0.006055), (0.01004, 0.006834, 0.006055), (-0.01224, -0.008057, 0.005663), (0.009764, 0.00751, 0.005663), (-0.0125, -0.007722, 0.005177), (0.009513, 0.008134, 0.005177), (-0.01272, -0.007419, 0.004607), (0.009286, 0.008698, 0.004607), (-0.01292, -0.007154, 0.003961), (0.009087, 0.009192, 0.003961), (-0.01309, -0.006931, 0.00325), (0.00892, 0.009607, 0.00325), (-0.01322, -0.006754, 0.002485), (0.008787, 0.009938, 0.002485), (-0.01332, -0.006625, 0.00168), (0.00869, 0.01018, 0.00168), (-0.01338, -0.006547, 0.0008468), (0.008632, 0.01032, 0.0008468), (0.01237, 0.01109, 9.47e-09), (0.01238, 0.01105, -0.0007501), (0.01244, 0.01092, -0.001488), (0.01252, 0.01071, -0.002201), (0.01264, 0.01042, -0.002878), (0.01279, 0.01005, -0.003508), (0.01296, 0.009612, -0.004081), (0.01316, 0.009112, -0.004586), (0.01339, 0.008559, -0.005016), (0.01363, 0.007961, -0.005363), (0.01388, 0.007327, -0.005623), (0.01415, 0.00667, -0.00579), (0.01442, 0.005998, -0.005862), (0.01469, 0.005324, -0.005838), (0.01496, 0.004658, -0.005718), (0.01522, 0.004011, -0.005505), (0.01547, 0.003394, -0.0052), (0.0157, 0.002817, -0.004811), (0.01591, 0.00229, -0.004342), (0.0161, 0.00182, -0.003802), (0.01626, 0.001417, -0.0032), (0.01639, 0.001086, -0.002545), (0.0165, 0.0008325, -0.001848), (0.01657, 0.0006614, -0.001121), (0.0166, 0.0005751, -0.0003758), (0.0166, 0.0005751, 0.0003758), (0.01657, 0.0006614, 0.001121), (0.0165, 0.0008325, 0.001848), (0.01639, 0.001086, 0.002545), (0.01626, 0.001417, 0.0032), (0.0161, 0.00182, 0.003802), (0.01591, 0.00229, 0.004342), (0.0157, 0.002817, 0.004811), (0.01547, 0.003394, 0.0052), (0.01522, 0.004011, 0.005505), (0.01496, 0.004658, 0.005718), (0.01469, 0.005324, 0.005838), (0.01442, 0.005998, 0.005862), (0.01415, 0.00667, 0.00579), (0.01388, 0.007327, 0.005623), (0.01363, 0.007961, 0.005363), (0.01339, 0.008559, 0.005016), (0.01316, 0.009112, 0.004586), (0.01296, 0.009612, 0.004081), (0.01279, 0.01005, 0.003508), (0.01264, 0.01042, 0.002878), (0.01252, 0.01071, 0.002201), (0.01244, 0.01092, 0.001488), (0.01238, 0.01105, 0.0007501), (0.01641, 0.01109, 1.153e-08), (0.01642, 0.01105, -0.0005496), (0.01646, 0.01096, -0.00109), (0.01652, 0.0108, -0.001613), (0.01661, 0.01059, -0.002109), (0.01672, 0.01032, -0.002571), (0.01685, 0.009999, -0.00299), (0.01699, 0.009633, -0.00336), (0.01716, 0.009228, -0.003676), (0.01733, 0.00879, -0.00393), (0.01752, 0.008326, -0.004121), (0.01771, 0.007844, -0.004243), (0.01791, 0.007352, -0.004296), (0.01811, 0.006857, -0.004278), (0.01831, 0.006369, -0.00419), (0.0185, 0.005895, -0.004034), (0.01868, 0.005443, -0.003811), (0.01885, 0.005021, -0.003525), (0.01901, 0.004634, -0.003182), (0.01914, 0.00429, -0.002786), (0.01926, 0.003994, -0.002345), (0.01936, 0.003752, -0.001865), (0.01943, 0.003566, -0.001354), (0.01949, 0.003441, -0.0008216), (0.01951, 0.003378, -0.0002754), (0.01951, 0.003378, 0.0002754), (0.01949, 0.003441, 0.0008216), (0.01943, 0.003566, 0.001354), (0.01936, 0.003752, 0.001865), (0.01926, 0.003994, 0.002345), (0.01914, 0.00429, 0.002786), (0.01901, 0.004634, 0.003182), (0.01885, 0.005021, 0.003525), (0.01868, 0.005443, 0.003811), (0.0185, 0.005895, 0.004034), (0.01831, 0.006369, 0.00419), (0.01811, 0.006857, 0.004278), (0.01791, 0.007352, 0.004296), (0.01771, 0.007844, 0.004243), (0.01752, 0.008326, 0.004121), (0.01733, 0.00879, 0.00393), (0.01716, 0.009228, 0.003676), (0.01699, 0.009633, 0.00336), (0.01685, 0.009999, 0.00299), (0.01672, 0.01032, 0.002571), (0.01661, 0.01059, 0.002109), (0.01652, 0.0108, 0.001613), (0.01646, 0.01096, 0.00109), (0.01642, 0.01105, 0.0005497), (0.01913, 0.008846, 1.458e-08), (0.01913, 0.008837, -0.0001451), (0.01914, 0.008812, -0.0002879), (0.01916, 0.008771, -0.0004259), (0.01918, 0.008715, -0.0005569), (0.01921, 0.008643, -0.0006788), (0.01925, 0.008559, -0.0007895), (0.01928, 0.008462, -0.0008873), (0.01933, 0.008355, -0.0009705), (0.01937, 0.008239, -0.001038), (0.01942, 0.008117, -0.001088), (0.01947, 0.00799, -0.00112), (0.01953, 0.00786, -0.001134), (0.01958, 0.007729, -0.00113), (0.01963, 0.0076, -0.001106), (0.01968, 0.007475, -0.001065), (0.01973, 0.007356, -0.001006), (0.01977, 0.007244, -0.0009308), (0.01982, 0.007142, -0.0008401), (0.01985, 0.007051, -0.0007356), (0.01988, 0.006973, -0.0006191), (0.01991, 0.006909, -0.0004924), (0.01993, 0.00686, -0.0003576), (0.01994, 0.006827, -0.0002169), (0.01995, 0.00681, -7.27e-05), (0.01995, 0.00681, 7.273e-05), (0.01994, 0.006827, 0.000217), (0.01993, 0.00686, 0.0003576), (0.01991, 0.006909, 0.0004924), (0.01988, 0.006973, 0.0006191), (0.01985, 0.007051, 0.0007357), (0.01982, 0.007142, 0.0008401), (0.01977, 0.007244, 0.0009308), (0.01973, 0.007356, 0.001006), (0.01968, 0.007475, 0.001065), (0.01963, 0.0076, 0.001106), (0.01958, 0.007729, 0.00113), (0.01953, 0.00786, 0.001134), (0.01947, 0.00799, 0.00112), (0.01942, 0.008117, 0.001088), (0.01937, 0.008239, 0.001038), (0.01933, 0.008355, 0.0009705), (0.01928, 0.008462, 0.0008873), (0.01925, 0.008559, 0.0007895), (0.01921, 0.008643, 0.0006788), (0.01918, 0.008715, 0.0005569), (0.01916, 0.008771, 0.0004259), (0.01914, 0.008812, 0.0002879), (0.01913, 0.008837, 0.0001451), (-0.00121, 0.009461, -1.101e-09), (-0.001191, 0.009412, -0.0008468), (-0.001132, 0.009267, -0.00168), (-0.001035, 0.009027, -0.002485), (-0.0009025, 0.008696, -0.00325), (-0.0007353, 0.008281, -0.003961), (-0.0005366, 0.007787, -0.004607), (-0.0003097, 0.007223, -0.005177), (-5.826e-05, 0.006598, -0.005663), (0.0002135, 0.005923, -0.006055), (0.0005011, 0.005208, -0.006348), (0.0008, 0.004466, -0.006537), (0.001105, 0.003708, -0.006619), (0.001411, 0.002946, -0.006591), (0.001714, 0.002194, -0.006456), (0.002008, 0.001464, -0.006215), (0.002288, 0.0007677, -0.005871), (0.00255, 0.0001163, -0.005431), (0.00279, -0.0004792, -0.004902), (0.003003, -0.001009, -0.004293), (0.003186, -0.001465, -0.003613), (0.003337, -0.001838, -0.002873), (0.003452, -0.002124, -0.002087), (0.00353, -0.002317, -0.001266), (0.003569, -0.002415, -0.0004243), (0.003569, -0.002415, 0.0004243), (0.00353, -0.002317, 0.001266), (0.003452, -0.002124, 0.002087), (0.003337, -0.001838, 0.002873), (0.003186, -0.001465, 0.003613), (0.003003, -0.001009, 0.004293), (0.00279, -0.0004792, 0.004902), (0.00255, 0.0001163, 0.005431), (0.002288, 0.0007677, 0.005871), (0.002008, 0.001464, 0.006215), (0.001714, 0.002194, 0.006456), (0.001411, 0.002946, 0.006591), (0.001105, 0.003708, 0.006619), (0.0008, 0.004466, 0.006537), (0.0005011, 0.005208, 0.006348), (0.0002135, 0.005923, 0.006055), (-5.827e-05, 0.006598, 0.005663), (-0.0003097, 0.007223, 0.005177), (-0.0005366, 0.007787, 0.004607), (-0.0007353, 0.008281, 0.003961), (-0.0009025, 0.008696, 0.00325), (-0.001035, 0.009027, 0.002485), (-0.001132, 0.009267, 0.00168), (-0.001191, 0.009412, 0.0008468)], [], [(245, 1, 3, 246), (246, 3, 5, 247), (247, 5, 7, 248), (248, 7, 9, 249), (249, 9, 11, 250), (250, 11, 13, 251), (251, 13, 15, 252), (252, 15, 17, 253), (253, 17, 19, 254), (254, 19, 21, 255), (255, 21, 23, 256), (256, 23, 25, 257), (257, 25, 27, 258), (258, 27, 29, 259), (259, 29, 31, 260), (260, 31, 33, 261), (261, 33, 35, 262), (262, 35, 37, 263), (263, 37, 39, 264), (264, 39, 41, 265), (265, 41, 43, 266), (266, 43, 45, 267), (267, 45, 47, 268), (268, 47, 49, 269), (269, 49, 51, 270), (270, 51, 53, 271), (271, 53, 55, 272), (272, 55, 57, 273), (273, 57, 59, 274), (274, 59, 61, 275), (275, 61, 63, 276), (276, 63, 65, 277), (277, 65, 67, 278), (278, 67, 69, 279), (279, 69, 71, 280), (280, 71, 73, 281), (281, 73, 75, 282), (282, 75, 77, 283), (283, 77, 79, 284), (284, 79, 81, 285), (285, 81, 83, 286), (286, 83, 85, 287), (287, 85, 87, 288), (288, 87, 89, 289), (289, 89, 91, 290), (290, 91, 93, 291), (291, 93, 95, 292), (73, 71, 133, 134), (293, 97, 1, 245), (292, 95, 97, 293), (0, 2, 4, 6, 8, 10, 12, 14, 16, 18, 20, 22, 24, 26, 28, 30, 32, 34, 36, 38, 40, 42, 44, 46, 48, 50, 52, 54, 56, 58, 60, 62, 64, 66, 68, 70, 72, 74, 76, 78, 80, 82, 84, 86, 88, 90, 92, 94, 96), (144, 143, 192, 193), (39, 37, 116, 117), (5, 3, 99, 100), (89, 87, 141, 142), (55, 53, 124, 125), (21, 19, 107, 108), (71, 69, 132, 133), (37, 35, 115, 116), (87, 85, 140, 141), (19, 17, 106, 107), (53, 51, 123, 124), (69, 67, 131, 132), (35, 33, 114, 115), (85, 83, 139, 140), (51, 49, 122, 123), (17, 15, 105, 106), (67, 65, 130, 131), (33, 31, 113, 114), (83, 81, 138, 139), (49, 47, 121, 122), (15, 13, 104, 105), (1, 97, 146, 98), (65, 63, 129, 130), (31, 29, 112, 113), (81, 79, 137, 138), (47, 45, 120, 121), (13, 11, 103, 104), (97, 95, 145, 146), (63, 61, 128, 129), (29, 27, 111, 112), (79, 77, 136, 137), (45, 43, 119, 120), (11, 9, 102, 103), (95, 93, 144, 145), (61, 59, 127, 128), (27, 25, 110, 111), (77, 75, 135, 136), (43, 41, 118, 119), (9, 7, 101, 102), (93, 91, 143, 144), (25, 23, 109, 110), (3, 1, 98, 99), (59, 57, 126, 127), (75, 73, 134, 135), (41, 39, 117, 118), (7, 5, 100, 101), (91, 89, 142, 143), (57, 55, 125, 126), (23, 21, 108, 109), (180, 179, 228, 229), (110, 109, 158, 159), (127, 126, 175, 176), (134, 133, 182, 183), (100, 99, 148, 149), (117, 116, 165, 166), (141, 140, 189, 190), (107, 106, 155, 156), (124, 123, 172, 173), (114, 113, 162, 163), (131, 130, 179, 180), (138, 137, 186, 187), (121, 120, 169, 170), (104, 103, 152, 153), (145, 144, 193, 194), (111, 110, 159, 160), (128, 127, 176, 177), (135, 134, 183, 184), (101, 100, 149, 150), (118, 117, 166, 167), (142, 141, 190, 191), (108, 107, 156, 157), (125, 124, 173, 174), (132, 131, 180, 181), (115, 114, 163, 164), (139, 138, 187, 188), (105, 104, 153, 154), (122, 121, 170, 171), (146, 145, 194, 195), (112, 111, 160, 161), (129, 128, 177, 178), (136, 135, 184, 185), (119, 118, 167, 168), (102, 101, 150, 151), (143, 142, 191, 192), (109, 108, 157, 158), (126, 125, 174, 175), (133, 132, 181, 182), (99, 98, 147, 148), (116, 115, 164, 165), (140, 139, 188, 189), (123, 122, 171, 172), (106, 105, 154, 155), (98, 146, 195, 147), (130, 129, 178, 179), (113, 112, 161, 162), (137, 136, 185, 186), (103, 102, 151, 152), (120, 119, 168, 169), (197, 196, 244, 243, 242, 241, 240, 239, 238, 237, 236, 235, 234, 233, 232, 231, 230, 229, 228, 227, 226, 225, 224, 223, 222, 221, 220, 219, 218, 217, 216, 215, 214, 213, 212, 211, 210, 209, 208, 207, 206, 205, 204, 203, 202, 201, 200, 199, 198), (163, 162, 211, 212), (187, 186, 235, 236), (153, 152, 201, 202), (170, 169, 218, 219), (194, 193, 242, 243), (160, 159, 208, 209), (177, 176, 225, 226), (184, 183, 232, 233), (150, 149, 198, 199), (167, 166, 215, 216), (191, 190, 239, 240), (157, 156, 205, 206), (174, 173, 222, 223), (164, 163, 212, 213), (181, 180, 229, 230), (188, 187, 236, 237), (171, 170, 219, 220), (154, 153, 202, 203), (195, 194, 243, 244), (161, 160, 209, 210), (178, 177, 226, 227), (185, 184, 233, 234), (151, 150, 199, 200), (168, 167, 216, 217), (192, 191, 240, 241), (158, 157, 206, 207), (175, 174, 223, 224), (182, 181, 230, 231), (148, 147, 196, 197), (165, 164, 213, 214), (189, 188, 237, 238), (155, 154, 203, 204), (172, 171, 220, 221), (147, 195, 244, 196), (162, 161, 210, 211), (179, 178, 227, 228), (186, 185, 234, 235), (169, 168, 217, 218), (152, 151, 200, 201), (193, 192, 241, 242), (159, 158, 207, 208), (176, 175, 224, 225), (183, 182, 231, 232), (149, 148, 197, 198), (166, 165, 214, 215), (190, 189, 238, 239), (173, 172, 221, 222), (156, 155, 204, 205), (0, 245, 246, 2), (2, 246, 247, 4), (4, 247, 248, 6), (6, 248, 249, 8), (8, 249, 250, 10), (10, 250, 251, 12), (12, 251, 252, 14), (14, 252, 253, 16), (16, 253, 254, 18), (18, 254, 255, 20), (20, 255, 256, 22), (22, 256, 257, 24), (24, 257, 258, 26), (26, 258, 259, 28), (28, 259, 260, 30), (30, 260, 261, 32), (32, 261, 262, 34), (34, 262, 263, 36), (36, 263, 264, 38), (38, 264, 265, 40), (40, 265, 266, 42), (42, 266, 267, 44), (44, 267, 268, 46), (46, 268, 269, 48), (48, 269, 270, 50), (50, 270, 271, 52), (52, 271, 272, 54), (54, 272, 273, 56), (56, 273, 274, 58), (58, 274, 275, 60), (60, 275, 276, 62), (62, 276, 277, 64), (64, 277, 278, 66), (66, 278, 279, 68), (68, 279, 280, 70), (70, 280, 281, 72), (72, 281, 282, 74), (74, 282, 283, 76), (76, 283, 284, 78), (78, 284, 285, 80), (80, 285, 286, 82), (82, 286, 287, 84), (84, 287, 288, 86), (86, 288, 289, 88), (88, 289, 290, 90), (90, 290, 291, 92), (92, 291, 292, 94), (96, 293, 245, 0), (94, 292, 293, 96)])
me_cylinder.polygons.foreach_set('use_smooth', [True] * 247)
me_cylinder.materials.append(mat_chromeminnaertblinn)
me_cylinder.use_remesh_preserve_volume = False
me_cylinder.use_remesh_preserve_attributes = False
me_cylinder.use_mirror_vertex_groups = False
me_cylinder.update()
me_cube_002 = bpy.data.meshes.new('Cube.002')
me_cube_002.from_pydata([(-0.06935, 0.02577, -0.05), (-0.07112, 0.04295, -0.05), (0.0609, 0.05652, -0.05), (0.06266, 0.03934, -0.05), (-0.06935, 0.02577, 0.05), (-0.07112, 0.04295, 0.05), (0.0609, 0.05652, 0.05), (0.06266, 0.03934, 0.05), (0.0007319, 0.05721, 0.05), (0.0007319, 0.05721, -0.05), (0.002667, 0.03838, 0.05), (0.002531, 0.03971, -0.05), (-0.01074, 0.05603, -0.05), (-0.008802, 0.0372, 0.05), (-0.01074, 0.05603, 0.05), (-0.008938, 0.03853, -0.05), (0.006952, -0.02668, 0.05), (0.006746, -0.02467, -0.05), (-0.004517, -0.02786, 0.05), (-0.004724, -0.02585, -0.05), (-0.06226, 0.04386, -0.04333), (0.05214, 0.05566, -0.04333), (-0.06226, 0.04386, 0.04333), (0.05214, 0.05566, 0.04333), (-8.676e-05, 0.05713, 0.04333), (-8.676e-05, 0.05713, -0.04333), (-0.01003, 0.0561, -0.04333), (-0.01003, 0.0561, 0.04333), (-0.06074, 0.02907, -0.04333), (0.05366, 0.04086, -0.04333), (-0.06074, 0.02907, 0.04333), (0.05367, 0.04083, 0.04333), (0.001564, 0.04107, 0.04333), (0.001433, 0.04234, -0.04333), (-0.008506, 0.04132, -0.04333), (-0.008376, 0.04005, 0.04333)], [], [(4, 5, 1, 0), (2, 9, 25, 21), (6, 7, 3, 2), (13, 4, 0, 15), (11, 9, 2, 3), (13, 14, 5, 4), (9, 12, 26, 25), (7, 10, 11, 3), (15, 12, 9, 11), (7, 6, 8, 10), (13, 15, 19, 18), (10, 8, 14, 13), (14, 8, 24, 27), (0, 1, 12, 15), (16, 18, 19, 17), (15, 11, 17, 19), (10, 13, 18, 16), (11, 10, 16, 17), (21, 25, 33, 29), (25, 26, 34, 33), (27, 24, 32, 35), (5, 14, 27, 22), (12, 1, 20, 26), (6, 2, 21, 23), (8, 6, 23, 24), (1, 5, 22, 20), (32, 31, 29, 33), (35, 32, 33, 34), (30, 35, 34, 28), (22, 27, 35, 30), (26, 20, 28, 34), (23, 21, 29, 31), (24, 23, 31, 32), (20, 22, 30, 28)])
me_cube_002.polygons.foreach_set('use_smooth', [True] * 34)
me_cube_002.materials.append(mat_chromeminnaertblinn)
me_cube_002.use_remesh_preserve_volume = False
me_cube_002.use_remesh_preserve_attributes = False
me_cube_002.use_mirror_vertex_groups = False
me_cube_002.update()
me_torus = bpy.data.meshes.new('Torus')
me_torus.from_pydata([(0.3344, 3.795e-07, 0.0), (0.3328, 0.03278, 0.0), (0.3326, 0.03276, 0.03974), (0.3342, 3.795e-07, 0.03974), (0.3328, -0.03278, 0.0), (0.3326, -0.03276, 0.03974), (0.3342, 3.795e-07, -0.03974), (0.3326, 0.03276, -0.03974), (0.328, 0.06524, 0.0), (0.3278, 0.06521, 0.03974), (0.328, -0.06524, 0.0), (0.3278, -0.06521, 0.03974), (0.3326, -0.03276, -0.03974), (0.3278, 0.06521, -0.03974), (0.32, 0.09707, 0.0), (0.3198, 0.09702, 0.03974), (0.32, -0.09707, 0.0), (0.3198, -0.09702, 0.03974), (0.3278, -0.06521, -0.03974), (0.3198, 0.09702, -0.03974), (0.3089, 0.128, 0.0), (0.3088, 0.1279, 0.03974), (0.3089, -0.128, 0.0), (0.3088, -0.1279, 0.03974), (0.3198, -0.09702, -0.03974), (0.3088, 0.1279, -0.03974), (0.2949, 0.1576, 0.0), (0.2948, 0.1576, 0.03974), (0.2949, -0.1576, 0.0), (0.2948, -0.1576, 0.03974), (0.3088, -0.1279, -0.03974), (0.2948, 0.1576, -0.03974), (0.278, 0.1858, 0.0), (0.2779, 0.1857, 0.03974), (0.278, -0.1858, 0.0), (0.2779, -0.1857, 0.03974), (0.2948, -0.1576, -0.03974), (0.2779, 0.1857, -0.03974), (0.2585, 0.2121, 0.0), (0.2584, 0.212, 0.03974), (0.2585, -0.2121, 0.0), (0.2584, -0.212, 0.03974), (0.2779, -0.1857, -0.03974), (0.2584, 0.212, -0.03974), (0.2364, 0.2364, 0.0), (0.2363, 0.2363, 0.03974), (0.2364, -0.2364, 0.0), (0.2363, -0.2363, 0.03974), (0.2584, -0.212, -0.03974), (0.2363, 0.2363, -0.03974), (0.2163, 0.2547, 0.0), (0.2164, 0.2546, 0.0007074), (0.2166, 0.2544, 0.002078), (0.2166, 0.2544, 0.003466), (0.2165, 0.2545, 0.004849), (0.2163, 0.2547, 0.006203), (0.2159, 0.255, 0.007506), (0.2154, 0.2555, 0.008737), (0.2148, 0.256, 0.009876), (0.2141, 0.2566, 0.0109), (0.2133, 0.2573, 0.0118), (0.2125, 0.2581, 0.01256), (0.2121, 0.2584, 0.0128), (0.212, 0.2584, 0.03974), (0.2121, -0.2585, 0.0), (0.212, -0.2584, 0.03974), (0.2363, -0.2363, -0.03974), (0.212, 0.2584, -0.03974), (0.2121, 0.2585, -0.00657), (0.2129, 0.2577, -0.005964), (0.2138, 0.257, -0.005133), (0.2145, 0.2563, -0.004167), (0.2152, 0.2557, -0.003081), (0.2157, 0.2552, -0.001894), (0.2161, 0.2549, -0.0006239), (0.1999, 0.2675, 0.0), (0.1858, 0.278, 0.0), (0.1857, 0.2779, 0.03974), (0.2115, 0.2589, 0.01316), (0.2104, 0.2597, 0.0136), (0.2093, 0.2605, 0.01387), (0.2082, 0.2613, 0.01396), (0.2071, 0.2622, 0.01387), (0.206, 0.263, 0.0136), (0.2049, 0.2638, 0.01316), (0.2039, 0.2645, 0.01256), (0.203, 0.2652, 0.0118), (0.2022, 0.2658, 0.0109), (0.2014, 0.2664, 0.009876), (0.2008, 0.2669, 0.008737), (0.2003, 0.2673, 0.007506), (0.1999, 0.2675, 0.006203), (0.1996, 0.2677, 0.004849), (0.1995, 0.2678, 0.003466), (0.1996, 0.2678, 0.002078), (0.1998, 0.2677, 0.0007074), (0.1858, -0.278, 0.0), (0.1857, -0.2779, 0.03974), (0.212, -0.2584, -0.03974), (0.1857, 0.2779, -0.03974), (0.2001, 0.2674, -0.0006236), (0.2005, 0.2671, -0.001894), (0.2011, 0.2667, -0.003081), (0.2018, 0.2661, -0.004167), (0.2026, 0.2655, -0.005133), (0.2035, 0.2649, -0.005964), (0.2045, 0.2642, -0.006645), (0.2055, 0.2634, -0.007166), (0.2066, 0.2626, -0.007519), (0.2077, 0.2618, -0.007696), (0.2088, 0.2609, -0.007696), (0.2099, 0.2601, -0.007519), (0.211, 0.2593, -0.007166), (0.212, 0.2585, -0.006645), (0.1576, 0.2949, 0.0), (0.1576, 0.2948, 0.03974), (0.1576, -0.2949, 0.0), (0.1576, -0.2948, 0.03974), (0.1857, -0.2779, -0.03974), (0.1576, 0.2948, -0.03974), (0.128, 0.3089, 0.0), (0.1279, 0.3088, 0.03974), (0.128, -0.3089, 0.0), (0.1279, -0.3088, 0.03974), (0.1576, -0.2948, -0.03974), (0.1279, 0.3088, -0.03974), (0.1115, 0.3148, 0.0118), (0.09707, -0.32, 0.0), (0.09702, -0.3198, 0.03974), (0.1279, -0.3088, -0.03974), (0.1086, 0.3158, -0.007166), (0.1125, 0.3144, 0.0109), (0.09702, 0.3198, 0.03974), (0.06524, -0.328, 0.0), (0.06521, -0.3278, 0.03974), (0.09702, -0.3198, -0.03974), (0.09702, 0.3198, -0.03974), (0.1098, 0.3154, -0.006645), (0.1133, 0.3141, 0.009876), (0.1005, 0.2763, 0.0109), (0.09948, 0.2767, 0.0118), (0.1104, 0.3152, 0.01256), (0.03278, -0.3328, 0.0), (0.03276, -0.3326, 0.03974), (0.06521, -0.3278, -0.03974), (0.1073, 0.3163, -0.007518), (0.1109, 0.315, -0.005964), (0.09659, 0.2777, -0.007166), (0.1141, 0.3139, 0.008737), (0.1014, 0.276, 0.009876), (0.1126, 0.2719, 0.0), (0.1092, 0.3156, 0.01316), (-3.795e-07, -0.3344, 0.0), (-3.795e-07, -0.3342, 0.03974), (0.03276, -0.3326, -0.03974), (0.106, 0.3168, -0.007696), (0.09533, 0.2782, -0.007519), (0.112, 0.3146, -0.005133), (0.0978, 0.2773, -0.006645), (0.09894, 0.2769, -0.005964), (0.1021, 0.2757, 0.008737), (0.1147, 0.3136, 0.007506), (0.09839, 0.2771, 0.01256), (0.1127, 0.272, 0.03974), (0.108, 0.316, 0.0136), (-0.03278, -0.3328, 0.0), (-0.03276, -0.3326, 0.03974), (-3.795e-07, -0.3342, -0.03974), (0.1047, 0.3172, -0.007696), (0.09403, 0.2786, -0.007697), (0.08547, 0.2818, -0.03974), (0.1129, 0.3143, -0.004167), (0.1027, 0.2755, 0.007506), (0.1152, 0.3135, 0.006202), (0.1388, 0.2597, 0.03974), (0.1388, 0.2596, 0.0), (0.1067, 0.3165, 0.01387), (0.09721, 0.2775, 0.01316), (0.09597, 0.2779, 0.0136), (-0.06524, -0.328, 0.0), (-0.06521, -0.3278, 0.03974), (-0.03276, -0.3326, -0.03974), (0.1034, 0.3177, -0.007518), (0.09272, 0.2791, -0.007697), (0.1137, 0.314, -0.003081), (0.09999, 0.2765, -0.005133), (0.1009, 0.2761, -0.004167), (0.1127, 0.272, -0.03974), (0.1032, 0.2754, 0.006202), (0.1155, 0.3134, 0.004849), (0.08547, 0.2818, 0.03974), (0.1636, 0.2448, 0.03974), (0.1635, 0.2447, 0.0), (0.1388, 0.2597, -0.03974), (0.1054, 0.317, 0.01396), (0.09468, 0.2784, 0.01387), (-0.09707, -0.32, 0.0), (-0.09702, -0.3198, 0.03974), (-0.06521, -0.3278, -0.03974), (0.1021, 0.3181, -0.007166), (0.09142, 0.2796, -0.007519), (0.1144, 0.3138, -0.001894), (0.1017, 0.2758, -0.003081), (0.1035, 0.2752, 0.004849), (0.1156, 0.3134, 0.003467), (0.1868, 0.2276, 0.03974), (0.1774, 0.2345, 0.0), (0.1772, 0.2346, 0.0007077), (0.177, 0.2347, 0.002078), (0.177, 0.2348, 0.003467), (0.1771, 0.2347, 0.004849), (0.1773, 0.2345, 0.006203), (0.1777, 0.2342, 0.007506), (0.1783, 0.2339, 0.008737), (0.1789, 0.2334, 0.009876), (0.1796, 0.2328, 0.0109), (0.1805, 0.2322, 0.0118), (0.1814, 0.2315, 0.01256), (0.1824, 0.2308, 0.01316), (0.1835, 0.23, 0.0136), (0.1846, 0.2292, 0.01387), (0.1857, 0.2283, 0.01396), (0.1868, 0.2276, 0.01387), (0.1636, 0.2448, -0.03974), (0.1041, 0.3174, 0.01387), (-0.128, -0.3089, 0.0), (-0.1279, -0.3088, 0.03974), (-0.09702, -0.3198, -0.03974), (0.1009, 0.3186, -0.006645), (0.09016, 0.28, -0.007166), (0.115, 0.3136, -0.0006236), (0.1024, 0.2756, -0.001894), (0.1036, 0.2752, 0.003466), (0.1155, 0.3134, 0.002078), (0.2082, 0.2082, 0.03974), (0.1868, 0.2275, 0.01387), (0.1878, 0.2266, 0.0136), (0.1888, 0.2257, 0.01316), (0.1898, 0.2248, 0.01256), (0.1906, 0.224, 0.0118), (0.1914, 0.2233, 0.0109), (0.1921, 0.2227, 0.009876), (0.1927, 0.2221, 0.008737), (0.1932, 0.2217, 0.007506), (0.1935, 0.2214, 0.006203), (0.1938, 0.2212, 0.004849), (0.1939, 0.2211, 0.003467), (0.1938, 0.2211, 0.002078), (0.1937, 0.2213, 0.0007077), (0.1935, 0.2214, 0.0), (0.2081, 0.2081, 0.0), (0.1868, 0.2276, -0.03974), (0.1867, 0.2275, -0.007618), (0.1863, 0.2279, -0.007696), (0.1851, 0.2287, -0.007696), (0.184, 0.2296, -0.007518), (0.183, 0.2304, -0.007166), (0.1819, 0.2311, -0.006645), (0.1809, 0.2318, -0.005964), (0.18, 0.2325, -0.005133), (0.1792, 0.2331, -0.004167), (0.1785, 0.2336, -0.003081), (0.178, 0.234, -0.001894), (0.1775, 0.2344, -0.0006236), (0.1028, 0.3179, 0.0136), (0.09338, 0.2789, 0.01396), (-0.1576, -0.2949, 0.0), (-0.1576, -0.2948, 0.03974), (-0.1279, -0.3088, -0.03974), (0.0998, 0.319, -0.005964), (0.08894, 0.2804, -0.006645), (0.1151, 0.3135, 0.0), (0.1035, 0.2752, 0.002078), (0.1153, 0.3135, 0.0007077), (0.2276, 0.1868, 0.03974), (0.2275, 0.1867, 0.0), (0.1934, 0.2215, -0.0006236), (0.193, 0.2219, -0.001894), (0.1924, 0.2224, -0.003081), (0.1918, 0.223, -0.004167), (0.191, 0.2237, -0.005133), (0.1902, 0.2244, -0.005964), (0.1893, 0.2252, -0.006645), (0.1883, 0.2261, -0.007166), (0.1873, 0.227, -0.007518), (0.2082, 0.2082, -0.03974), (0.1015, 0.3183, 0.01316), (0.09207, 0.2793, 0.01387), (0.09079, 0.2798, 0.0136), (-0.1858, -0.278, 0.0), (-0.1857, -0.2779, 0.03974), (-0.1576, -0.2948, -0.03974), (0.09875, 0.3194, -0.005133), (0.0878, 0.2808, -0.005964), (0.103, 0.2754, -0.0006236), (0.1033, 0.2753, 0.0007074), (0.2448, 0.1636, 0.03974), (0.2447, 0.1635, 0.0), (0.2276, 0.1868, -0.03974), (0.1004, 0.3188, 0.01256), (-0.2121, -0.2585, 0.0), (-0.212, -0.2584, 0.03974), (-0.1857, -0.2779, -0.03974), (0.09781, 0.3197, -0.004167), (0.08675, 0.2812, -0.005133), (0.1031, 0.2753, 0.0), (0.2597, 0.1388, 0.03974), (0.2596, 0.1388, 0.0), (0.2448, 0.1636, -0.03974), (0.09925, 0.3192, 0.0118), (0.08955, 0.2802, 0.01316), (-0.2364, -0.2364, 0.0), (-0.2363, -0.2363, 0.03974), (-0.212, -0.2584, -0.03974), (0.09706, 0.32, -0.003171), (0.08581, 0.2816, -0.004167), (0.272, 0.1127, 0.03974), (0.2719, 0.1126, 0.0), (0.2597, 0.1388, -0.03974), (0.08837, 0.2807, 0.01256), (0.08727, 0.2811, 0.0118), (0.09826, 0.3195, 0.0109), (-0.2585, -0.2121, 0.0), (-0.2584, -0.212, 0.03974), (-0.2363, -0.2363, -0.03974), (0.06521, 0.3278, -0.03974), (0.09699, 0.32, -0.003081), (0.08545, 0.2817, -0.003683), (0.2818, 0.08547, 0.03974), (0.2817, 0.08545, 0.0), (0.272, 0.1127, -0.03974), (0.09738, 0.3198, 0.009876), (-0.278, -0.1858, 0.0), (-0.2779, -0.1857, 0.03974), (-0.2584, -0.212, -0.03974), (0.06524, 0.328, 0.0), (0.2888, 0.05744, 0.03974), (0.2887, 0.05742, 0.0), (0.2818, 0.08547, -0.03974), (0.08627, 0.2814, 0.0109), (0.08539, 0.2817, 0.009876), (0.09706, 0.32, 0.009384), (-0.2949, -0.1576, 0.0), (-0.2948, -0.1576, 0.03974), (-0.2779, -0.1857, -0.03974), (0.03276, 0.3326, -0.03974), (0.03278, 0.3328, 0.0), (0.0963, 0.3202, -0.001894), (0.08498, 0.2818, -0.003081), (0.05744, 0.2888, -0.03974), (0.293, 0.02886, 0.03974), (0.2929, 0.02885, 0.0), (0.2888, 0.05744, -0.03974), (0.08545, 0.2817, 0.009946), (0.09662, 0.3201, 0.008737), (0.06521, 0.3278, 0.03974), (-0.3089, -0.128, 0.0), (-0.3088, -0.1279, 0.03974), (-0.2948, -0.1576, -0.03974), (-0.05817, 0.3216, -0.03974), (-0.05817, 0.3218, 0.0), (0.03276, 0.3326, 0.03974), (0.09575, 0.3203, -0.0006236), (0.08428, 0.282, -0.001894), (0.05742, 0.2887, 0.0), (0.2944, 3.795e-07, 0.03974), (0.2943, 3.795e-07, 0.0), (0.293, 0.02886, -0.03974), (0.05744, 0.2888, 0.03974), (0.08462, 0.2819, 0.008737), (-0.32, -0.09707, 0.0), (-0.3198, -0.09702, 0.03974), (-0.3088, -0.1279, -0.03974), (-0.1092, 0.2913, 0.0), (-0.05817, 0.3216, 0.03974), (0.09557, 0.3204, 0.0), (0.08373, 0.2821, -0.0006239), (0.02885, 0.2929, 0.0), (0.02886, 0.293, -0.03974), (0.293, -0.02886, 0.03974), (0.2929, -0.02885, 0.0), (0.2944, 3.795e-07, -0.03974), (0.096, 0.3202, 0.007506), (-0.328, -0.06524, 0.0), (-0.3278, -0.06521, 0.03974), (-0.3198, -0.09702, -0.03974), (-0.1092, 0.2913, -0.03974), (-0.1092, 0.2913, 0.03974), (0.09537, 0.3204, 0.0007077), (0.02886, 0.293, 0.03974), (-0.05817, 0.2799, 0.0), (-0.05817, 0.28, -0.03974), (0.2888, -0.05744, 0.03974), (0.2887, -0.05742, 0.0), (0.293, -0.02886, -0.03974), (0.08399, 0.2821, 0.007506), (0.09553, 0.3204, 0.006202), (-0.3328, -0.03278, 0.0), (-0.3326, -0.03276, 0.03974), (-0.3278, -0.06521, -0.03974), (-0.1092, 0.2697, -0.03974), (-0.1571, 0.2625, 0.0), (-0.1571, 0.2624, 0.03974), (-0.05817, 0.28, 0.03974), (-0.1092, 0.2697, 0.03974), (0.09515, 0.3205, 0.002078), (0.08335, 0.2822, 0.0007074), (0.08355, 0.2821, 0.0), (-0.05817, 0.28, 0.03974), (0.2818, -0.08547, 0.03974), (0.2817, -0.08544, 0.0), (0.2888, -0.05744, -0.03974), (0.08352, 0.2822, 0.006202), (0.09523, 0.3204, 0.004849), (-0.3344, 3.795e-07, 0.0), (-0.3342, 3.795e-07, 0.03974), (-0.3326, -0.03276, -0.03974), (-0.1571, 0.2482, -0.03974), (-0.1571, 0.2624, -0.03974), (-0.1571, 0.2482, 0.03974), (-0.05817, 0.3216, 0.03974), (-0.1092, 0.2913, 0.03974), (-0.1092, 0.2697, 0.0), (0.09511, 0.3205, 0.003467), (0.08313, 0.2823, 0.002078), (0.272, -0.1127, 0.03974), (0.2719, -0.1126, 0.0), (0.2818, -0.08547, -0.03974), (0.08322, 0.2822, 0.004849), (-0.3328, 0.03278, 0.0), (-0.3326, 0.03276, 0.03974), (-0.3342, 3.795e-07, -0.03974), (-0.1571, 0.2482, 0.0), (-0.1571, 0.2624, 0.03974), (0.03276, 0.3326, 0.03974), (0.02886, 0.293, 0.03974), (0.08309, 0.2823, 0.003466), (-0.1092, 0.2697, 0.03974), (0.2597, -0.1388, 0.03974), (0.2596, -0.1388, 0.0), (0.272, -0.1127, -0.03974), (-0.3278, 0.06416, 0.03974), (-0.3326, 0.03276, -0.03974), (0.06521, 0.3278, 0.03974), (0.05744, 0.2888, 0.03974), (0.2448, -0.1636, 0.03974), (0.2447, -0.1635, 0.0), (0.2597, -0.1388, -0.03974), (-0.328, 0.06421, 0.0), (0.09702, 0.3198, 0.03974), (0.08547, 0.2818, 0.03974), (-0.1571, 0.2482, 0.03974), (0.2276, -0.1868, 0.03974), (0.2275, -0.1867, 0.0), (0.2448, -0.1636, -0.03974), (-0.3198, 0.09083, 0.03974), (-0.3278, 0.06278, -0.03974), (0.1279, 0.3088, 0.03974), (0.1127, 0.272, 0.03974), (0.2082, -0.2082, 0.03974), (0.2081, -0.2081, 0.0), (0.2276, -0.1868, -0.03974), (-0.32, 0.09093, 0.0), (0.1576, 0.2948, 0.03974), (0.1388, 0.2597, 0.03974), (0.1868, -0.2276, 0.03974), (0.1867, -0.2275, 0.0), (0.2082, -0.2082, -0.03974), (-0.2887, 0.1335, 0.03974), (-0.3198, 0.08595, -0.03974), (0.1857, 0.2779, 0.03974), (0.1636, 0.2448, 0.03974), (0.1636, -0.2448, 0.03974), (0.1635, -0.2447, 0.0), (0.1868, -0.2276, -0.03974), (-0.2889, 0.1336, 0.0), (0.212, 0.2584, 0.03974), (0.1868, 0.2276, 0.03974), (0.1388, -0.2597, 0.03974), (0.1388, -0.2596, 0.0), (0.1636, -0.2448, -0.03974), (-0.2621, 0.1582, 0.03965), (-0.2813, 0.1316, -0.03984), (0.2363, 0.2363, 0.03974), (0.2082, 0.2082, 0.03974), (0.1127, -0.272, 0.03974), (0.1126, -0.2719, 0.0), (0.1388, -0.2597, -0.03974), (-0.2622, 0.1583, -8.753e-05), (0.2584, 0.212, 0.03974), (0.2276, 0.1868, 0.03974), (0.08547, -0.2818, 0.03974), (0.08544, -0.2817, 0.0), (0.1127, -0.272, -0.03974), (-0.2404, 0.1828, -7.155e-05), (-0.2403, 0.1827, 0.03967), (-0.262, 0.1582, -0.03983), (0.2779, 0.1857, 0.03974), (0.2448, 0.1636, 0.03974), (0.05744, -0.2888, 0.03974), (0.05742, -0.2887, 0.0), (0.08547, -0.2818, -0.03974), (-0.2163, 0.2051, -5.383e-05), (-0.2162, 0.2049, 0.03969), (-0.2403, 0.1827, -0.03981), (0.2948, 0.1576, 0.03974), (0.2597, 0.1388, 0.03974), (0.02886, -0.293, 0.03974), (0.02885, -0.2929, 0.0), (0.05744, -0.2888, -0.03974), (-0.1901, 0.2249, -3.414e-05), (-0.1901, 0.2247, 0.03971), (-0.2162, 0.2049, -0.03979), (0.3088, 0.1279, 0.03974), (0.272, 0.1127, 0.03974), (-3.795e-07, -0.2944, 0.03974), (-3.795e-07, -0.2943, 0.0), (0.02886, -0.293, -0.03974), (-0.1621, 0.242, -1.291e-05), (-0.1621, 0.2419, 0.03973), (-0.19, 0.2247, -0.03978), (0.3198, 0.09702, 0.03974), (0.2818, 0.08547, 0.03974), (-0.02886, -0.293, 0.03974), (-0.02885, -0.2929, 0.0), (-3.795e-07, -0.2944, -0.03974), (-0.1326, 0.2563, 8.972e-06), (-0.1326, 0.2562, 0.03975), (-0.162, 0.2419, -0.03975), (0.3278, 0.06521, 0.03974), (0.2888, 0.05744, 0.03974), (-0.05744, -0.2888, 0.03974), (-0.05743, -0.2887, 0.0), (-0.02886, -0.293, -0.03974), (-0.1018, 0.2677, 3.282e-05), (-0.1018, 0.2675, 0.03977), (-0.1325, 0.2562, -0.03973), (0.3326, 0.03276, 0.03974), (0.293, 0.02886, 0.03974), (-0.08547, -0.2818, 0.03974), (-0.08544, -0.2817, 0.0), (-0.05744, -0.2888, -0.03974), (-0.07007, 0.276, 5.711e-05), (-0.07007, 0.2758, 0.0398), (-0.1018, 0.2675, -0.03971), (0.3342, 3.795e-07, 0.03974), (0.2944, 3.795e-07, 0.03974), (-0.1127, -0.272, 0.03974), (-0.1126, -0.2719, 0.0), (-0.08547, -0.2818, -0.03974), (-0.03766, 0.2811, 8.184e-05), (-0.03768, 0.2809, 0.03982), (-0.07001, 0.2758, -0.03968), (0.3326, -0.03276, 0.03974), (0.293, -0.02886, 0.03974), (-0.1388, -0.2597, 0.03974), (-0.1388, -0.2596, 0.0), (-0.1127, -0.272, -0.03974), (0.01589, 0.2863, 0.0001072), (0.01587, 0.2861, 0.03985), (-0.03761, 0.2809, -0.03966), (0.3278, -0.06521, 0.03974), (0.2888, -0.05744, 0.03974), (-0.1636, -0.2448, 0.03974), (-0.1635, -0.2447, 0.0), (-0.1388, -0.2597, -0.03974), (0.02998, 0.2801, 0.02757), (0.03, 0.2802, 0.0001186), (0.01593, 0.2861, -0.03963), (0.3198, -0.09702, 0.03974), (0.2818, -0.08547, 0.03974), (-0.1868, -0.2276, 0.03974), (-0.1867, -0.2275, 0.0), (-0.1636, -0.2448, -0.03974), (0.03002, 0.2801, -0.02733), (0.03869, 0.2751, 0.01735), (0.03871, 0.2751, 0.0001254), (0.3088, -0.1279, 0.03974), (0.272, -0.1127, 0.03974), (-0.2082, -0.2082, 0.03974), (-0.2081, -0.2081, 0.0), (-0.1868, -0.2276, -0.03974), (0.03872, 0.2751, -0.0171), (0.03024, 0.2526, 0.02757), (0.03886, 0.2578, 0.01735), (0.03887, 0.2578, 0.0001258), (0.2948, -0.1576, 0.03974), (0.2597, -0.1388, 0.03974), (-0.2276, -0.1868, 0.03974), (-0.2275, -0.1867, 0.0), (-0.2082, -0.2082, -0.03974), (0.03029, 0.2526, -0.02733), (0.03889, 0.2578, -0.0171), (0.01587, 0.2861, 0.03985), (0.01625, 0.2463, 0.03985), (0.03027, 0.2525, 0.0001197), (0.2779, -0.1857, 0.03974), (0.2448, -0.1636, 0.03974), (-0.2448, -0.1636, 0.03974), (-0.2447, -0.1635, 0.0), (-0.2276, -0.1868, -0.03974), (0.01631, 0.2463, -0.03963), (0.01593, 0.2861, -0.03963), (-0.03768, 0.2809, 0.03982), (-0.03339, 0.2414, 0.03983), (0.01625, 0.2463, 0.03985), (0.01628, 0.2462, 0.000109), (0.2584, -0.212, 0.03974), (0.2276, -0.1868, 0.03974), (-0.2597, -0.1388, 0.03974), (-0.2596, -0.1388, 0.0), (-0.2448, -0.1636, -0.03974), (0.01631, 0.2463, -0.03963), (-0.03333, 0.2414, -0.03965), (-0.03761, 0.2809, -0.03966), (-0.07007, 0.2758, 0.0398), (-0.06194, 0.2369, 0.03981), (-0.03339, 0.2414, 0.03983), (-0.03335, 0.2413, 8.687e-05), (0.2363, -0.2363, 0.03974), (0.2082, -0.2082, 0.03974), (-0.272, -0.1127, 0.03974), (-0.2719, -0.1126, 0.0), (-0.2597, -0.1388, -0.03974), (-0.03333, 0.2414, -0.03965), (-0.06187, 0.2369, -0.03968), (-0.07001, 0.2758, -0.03968), (-0.1018, 0.2675, 0.03977), (-0.0899, 0.2296, 0.03979), (-0.06194, 0.2369, 0.03981), (-0.06188, 0.2368, 6.455e-05), (0.212, -0.2584, 0.03974), (0.1868, -0.2276, 0.03974), (-0.2818, -0.08547, 0.03974), (-0.2817, -0.08544, 0.0), (-0.272, -0.1127, -0.03974), (-0.06187, 0.2369, -0.03968), (-0.08983, 0.2296, -0.0397), (-0.1018, 0.2675, -0.03971), (-0.1326, 0.2562, 0.03975), (-0.117, 0.2196, 0.03976), (-0.0899, 0.2296, 0.03979), (-0.08984, 0.2295, 4.354e-05), (0.1857, -0.2779, 0.03974), (0.1636, -0.2448, 0.03974), (-0.2888, -0.05744, 0.03974), (-0.2887, -0.05742, 0.0), (-0.2818, -0.08547, -0.03974), (-0.08983, 0.2296, -0.0397), (-0.1169, 0.2196, -0.03972), (-0.1325, 0.2562, -0.03973), (-0.1621, 0.2419, 0.03973), (-0.143, 0.207, 0.03974), (-0.117, 0.2196, 0.03976), (-0.1169, 0.2195, 2.298e-05), (0.1576, -0.2948, 0.03974), (0.1388, -0.2597, 0.03974), (-0.293, -0.02886, 0.03974), (-0.2929, -0.02885, 0.0), (-0.2888, -0.05744, -0.03974), (-0.1169, 0.2196, -0.03972), (-0.1429, 0.207, -0.03974), (-0.162, 0.2419, -0.03975), (-0.1901, 0.2247, 0.03971), (-0.1676, 0.1919, 0.03973), (-0.143, 0.207, 0.03974), (-0.1429, 0.2069, 2.845e-06), (0.1279, -0.3088, 0.03974), (0.1127, -0.272, 0.03974), (-0.2944, 3.795e-07, 0.03974), (-0.2943, 3.795e-07, 0.0), (-0.293, -0.02886, -0.03974), (-0.1429, 0.207, -0.03974), (-0.1676, 0.1919, -0.03976), (-0.19, 0.2247, -0.03978), (-0.2162, 0.2049, 0.03969), (-0.1907, 0.1744, 0.03971), (-0.1676, 0.1919, 0.03973), (-0.1676, 0.1918, -1.554e-05), (0.09702, -0.3198, 0.03974), (0.08547, -0.2818, 0.03974), (-0.293, 0.02886, 0.03974), (-0.2929, 0.02885, 0.0), (-0.2944, 3.795e-07, -0.03974), (-0.1676, 0.1919, -0.03976), (-0.1906, 0.1744, -0.03977), (-0.2162, 0.2049, -0.03979), (-0.2403, 0.1827, 0.03967), (-0.2119, 0.1548, 0.03969), (-0.1907, 0.1744, 0.03971), (-0.1906, 0.1744, -3.282e-05), (0.06521, -0.3278, 0.03974), (0.05744, -0.2888, 0.03974), (-0.2888, 0.05321, 0.03974), (-0.2887, 0.05319, 0.0), (-0.293, 0.02886, -0.03974), (-0.1906, 0.1744, -0.03977), (-0.2119, 0.1548, -0.03979), (-0.2403, 0.1827, -0.03981), (-0.2621, 0.1582, 0.03965), (-0.2311, 0.1332, 0.03968), (-0.2119, 0.1548, 0.03969), (-0.2118, 0.1548, -4.836e-05), (0.03276, -0.3326, 0.03974), (0.02886, -0.293, 0.03974), (-0.2818, 0.07339, 0.03974), (-0.2817, 0.07336, 0.0), (-0.2888, 0.05321, -0.03974), (-0.2119, 0.1548, -0.03979), (-0.231, 0.1332, -0.0398), (-0.262, 0.1582, -0.03983), (-0.2887, 0.1335, 0.03974), (-0.2311, 0.1332, 0.03968), (-0.231, 0.1332, -6.28e-05), (-3.795e-07, -0.3342, 0.03974), (-3.795e-07, -0.2944, 0.03974), (-0.2575, 0.1098, -7.462e-05), (-0.2818, 0.07339, -0.03974), (-0.231, 0.1332, -0.0398), (-0.2576, 0.1099, -0.03982), (-0.2576, 0.1099, 0.03967), (-0.2576, 0.1099, 0.03967), (-0.03276, -0.3326, 0.03974), (-0.02886, -0.293, 0.03974), (-0.2576, 0.1099, -0.03982), (-0.2813, 0.1316, -0.03984), (-0.3198, 0.09083, 0.03974), (-0.06521, -0.3278, 0.03974), (-0.05744, -0.2888, 0.03974), (-0.2818, 0.07339, -0.03974), (-0.3198, 0.08595, -0.03974), (-0.2818, 0.07339, 0.03974), (-0.09702, -0.3198, 0.03974), (-0.08547, -0.2818, 0.03974), (-0.2888, 0.05321, -0.03974), (-0.3278, 0.06278, -0.03974), (-0.3278, 0.06416, 0.03974), (-0.2888, 0.05321, 0.03974), (-0.1279, -0.3088, 0.03974), (-0.1127, -0.272, 0.03974), (-0.293, 0.02886, -0.03974), (-0.3326, 0.03276, -0.03974), (-0.3326, 0.03276, 0.03974), (-0.293, 0.02886, 0.03974), (-0.1576, -0.2948, 0.03974), (-0.1388, -0.2597, 0.03974), (-0.2944, 3.795e-07, -0.03974), (-0.3342, 3.795e-07, -0.03974), (-0.3342, 3.795e-07, 0.03974), (-0.2944, 3.795e-07, 0.03974), (-0.1857, -0.2779, 0.03974), (-0.1636, -0.2448, 0.03974), (-0.293, -0.02886, -0.03974), (-0.3326, -0.03276, -0.03974), (-0.3326, -0.03276, 0.03974), (-0.293, -0.02886, 0.03974), (-0.212, -0.2584, 0.03974), (-0.1868, -0.2276, 0.03974), (-0.2888, -0.05744, -0.03974), (-0.3278, -0.06521, -0.03974), (-0.3278, -0.06521, 0.03974), (-0.2888, -0.05744, 0.03974), (-0.2363, -0.2363, 0.03974), (-0.2082, -0.2082, 0.03974), (-0.2818, -0.08547, -0.03974), (-0.3198, -0.09702, -0.03974), (-0.3198, -0.09702, 0.03974), (-0.2818, -0.08547, 0.03974), (-0.2584, -0.212, 0.03974), (-0.2276, -0.1868, 0.03974), (-0.272, -0.1127, -0.03974), (-0.3088, -0.1279, -0.03974), (-0.3088, -0.1279, 0.03974), (-0.272, -0.1127, 0.03974), (-0.2779, -0.1857, 0.03974), (-0.2448, -0.1636, 0.03974), (-0.2597, -0.1388, -0.03974), (-0.2948, -0.1576, -0.03974), (-0.2948, -0.1576, 0.03974), (-0.2597, -0.1388, 0.03974), (-0.2448, -0.1636, -0.03974), (-0.2779, -0.1857, -0.03974), (-0.2276, -0.1868, -0.03974), (-0.2584, -0.212, -0.03974), (-0.2082, -0.2082, -0.03974), (-0.2363, -0.2363, -0.03974), (-0.1868, -0.2276, -0.03974), (-0.212, -0.2584, -0.03974), (-0.1636, -0.2448, -0.03974), (-0.1857, -0.2779, -0.03974), (-0.1388, -0.2597, -0.03974), (-0.1576, -0.2948, -0.03974), (-0.1127, -0.272, -0.03974), (-0.1279, -0.3088, -0.03974), (-0.08547, -0.2818, -0.03974), (-0.09702, -0.3198, -0.03974), (-0.05744, -0.2888, -0.03974), (-0.06521, -0.3278, -0.03974), (-0.02886, -0.293, -0.03974), (-0.03276, -0.3326, -0.03974), (-3.795e-07, -0.2944, -0.03974), (-3.795e-07, -0.3342, -0.03974), (0.02886, -0.293, -0.03974), (0.03276, -0.3326, -0.03974), (0.05744, -0.2888, -0.03974), (0.06521, -0.3278, -0.03974), (0.08547, -0.2818, -0.03974), (0.09702, -0.3198, -0.03974), (0.1127, -0.272, -0.03974), (0.1279, -0.3088, -0.03974), (0.1388, -0.2597, -0.03974), (0.1576, -0.2948, -0.03974), (0.1636, -0.2448, -0.03974), (0.1857, -0.2779, -0.03974), (0.1868, -0.2276, -0.03974), (0.212, -0.2584, -0.03974), (0.2082, -0.2082, -0.03974), (0.2363, -0.2363, -0.03974), (0.2276, -0.1868, -0.03974), (0.2584, -0.212, -0.03974), (0.2448, -0.1636, -0.03974), (0.2779, -0.1857, -0.03974), (0.2597, -0.1388, -0.03974), (0.2948, -0.1576, -0.03974), (0.272, -0.1127, -0.03974), (0.3088, -0.1279, -0.03974), (0.2818, -0.08547, -0.03974), (0.3198, -0.09702, -0.03974), (0.2888, -0.05744, -0.03974), (0.3278, -0.06521, -0.03974), (0.293, -0.02886, -0.03974), (0.3326, -0.03276, -0.03974), (0.2944, 3.795e-07, -0.03974), (0.3342, 3.795e-07, -0.03974), (0.293, 0.02886, -0.03974), (0.3326, 0.03276, -0.03974), (0.2888, 0.05744, -0.03974), (0.3278, 0.06521, -0.03974), (0.2818, 0.08547, -0.03974), (0.3198, 0.09702, -0.03974), (0.272, 0.1127, -0.03974), (0.3088, 0.1279, -0.03974), (0.2597, 0.1388, -0.03974), (0.2948, 0.1576, -0.03974), (0.2448, 0.1636, -0.03974), (0.2779, 0.1857, -0.03974), (0.2276, 0.1868, -0.03974), (0.2584, 0.212, -0.03974), (0.2082, 0.2082, -0.03974), (0.2363, 0.2363, -0.03974), (0.1868, 0.2276, -0.03974), (0.212, 0.2584, -0.03974), (0.1636, 0.2448, -0.03974), (0.1857, 0.2779, -0.03974), (0.1388, 0.2597, -0.03974), (0.1576, 0.2948, -0.03974), (0.1127, 0.272, -0.03974), (0.1279, 0.3088, -0.03974), (0.08547, 0.2818, -0.03974), (0.09702, 0.3198, -0.03974), (0.05744, 0.2888, -0.03974), (0.06521, 0.3278, -0.03974), (0.02886, 0.293, -0.03974), (0.03276, 0.3326, -0.03974), (-0.05817, 0.28, -0.03974), (-0.05817, 0.3216, -0.03974), (-0.1092, 0.2697, -0.03974), (-0.1092, 0.2913, -0.03974), (-0.1571, 0.2482, -0.03974), (-0.1571, 0.2624, -0.03974), (0.1125, 0.3144, 0.0109), (0.1115, 0.3148, 0.0118), (0.1104, 0.3152, 0.01256), (0.1092, 0.3156, 0.01316), (0.108, 0.316, 0.0136), (0.1067, 0.3165, 0.01387), (0.1054, 0.317, 0.01396), (0.1041, 0.3174, 0.01387), (0.1028, 0.3179, 0.0136), (0.1015, 0.3183, 0.01316), (0.1004, 0.3188, 0.01256), (0.09925, 0.3192, 0.0118), (0.09826, 0.3195, 0.0109), (0.09738, 0.3198, 0.009876), (0.09706, 0.32, 0.009384), (0.1151, 0.3135, 0.0), (0.1153, 0.3135, 0.0007077), (0.1155, 0.3134, 0.002078), (0.1156, 0.3134, 0.003467), (0.1155, 0.3134, 0.004849), (0.1152, 0.3135, 0.006202), (0.1147, 0.3136, 0.007506), (0.1141, 0.3139, 0.008737), (0.1133, 0.3141, 0.009876), (0.1144, 0.3138, -0.001894), (0.115, 0.3136, -0.0006236), (0.09706, 0.32, -0.003171), (0.09781, 0.3197, -0.004167), (0.09875, 0.3194, -0.005133), (0.0998, 0.319, -0.005964), (0.1009, 0.3186, -0.006645), (0.1021, 0.3181, -0.007166), (0.1034, 0.3177, -0.007518), (0.1047, 0.3172, -0.007696), (0.106, 0.3168, -0.007696), (0.1073, 0.3163, -0.007518), (0.1086, 0.3158, -0.007166), (0.1098, 0.3154, -0.006645), (0.1109, 0.315, -0.005964), (0.112, 0.3146, -0.005133), (0.1129, 0.3143, -0.004167), (0.1137, 0.314, -0.003081), (0.09557, 0.3204, 0.0), (0.09575, 0.3203, -0.0006236), (0.0963, 0.3202, -0.001894), (0.09699, 0.32, -0.003081), (0.09662, 0.3201, 0.008737), (0.096, 0.3202, 0.007506), (0.09553, 0.3204, 0.006202), (0.09523, 0.3204, 0.004849), (0.09511, 0.3205, 0.003467), (0.09515, 0.3205, 0.002078), (0.09537, 0.3204, 0.0007077), (0.1005, 0.2763, 0.0109), (0.09948, 0.2767, 0.0118), (0.09659, 0.2777, -0.007166), (0.0978, 0.2773, -0.006645), (0.1014, 0.276, 0.009876), (0.09839, 0.2771, 0.01256), (0.09338, 0.2789, 0.01396), (0.09468, 0.2784, 0.01387), (0.09597, 0.2779, 0.0136), (0.09721, 0.2775, 0.01316), (0.1021, 0.2757, 0.008737), (0.1027, 0.2755, 0.007506), (0.1032, 0.2754, 0.006202), (0.09533, 0.2782, -0.007519), (0.09894, 0.2769, -0.005964), (0.09403, 0.2786, -0.007697), (0.09999, 0.2765, -0.005133), (0.09142, 0.2796, -0.007519), (0.09272, 0.2791, -0.007697), (0.1009, 0.2761, -0.004167), (0.1017, 0.2758, -0.003081), (0.1035, 0.2752, 0.004849), (0.09016, 0.28, -0.007166), (0.1024, 0.2756, -0.001894), (0.1036, 0.2752, 0.003466), (0.09207, 0.2793, 0.01387), (0.08894, 0.2804, -0.006645), (0.103, 0.2754, -0.0006236), (0.1035, 0.2752, 0.002078), (0.09079, 0.2798, 0.0136), (0.0878, 0.2808, -0.005964), (0.1031, 0.2753, 0.0), (0.1033, 0.2753, 0.0007074), (0.08955, 0.2802, 0.01316), (0.08675, 0.2812, -0.005133), (0.08837, 0.2807, 0.01256), (0.08581, 0.2816, -0.004167), (0.08727, 0.2811, 0.0118), (0.08498, 0.2818, -0.003081), (0.08545, 0.2817, -0.003683), (0.08627, 0.2814, 0.0109), (0.08545, 0.2817, 0.009946), (0.08539, 0.2817, 0.009876), (0.08373, 0.2821, -0.0006239), (0.08355, 0.2821, 0.0), (0.08462, 0.2819, 0.008737), (0.08428, 0.282, -0.001894), (0.08309, 0.2823, 0.003466), (0.08322, 0.2822, 0.004849), (0.08352, 0.2822, 0.006202), (0.08399, 0.2821, 0.007506), (0.08335, 0.2822, 0.0007074), (0.08313, 0.2823, 0.002078), (0.1774, 0.2345, 0.0), (0.1772, 0.2346, 0.0007077), (0.177, 0.2347, 0.002078), (0.177, 0.2348, 0.003467), (0.1771, 0.2347, 0.004849), (0.1773, 0.2345, 0.006203), (0.1777, 0.2342, 0.007506), (0.1783, 0.2339, 0.008737), (0.1789, 0.2334, 0.009876), (0.1796, 0.2328, 0.0109), (0.1805, 0.2322, 0.0118), (0.1814, 0.2315, 0.01256), (0.1824, 0.2308, 0.01316), (0.1835, 0.23, 0.0136), (0.1846, 0.2292, 0.01387), (0.1857, 0.2283, 0.01396), (0.1868, 0.2276, 0.01387), (0.1868, 0.2275, 0.01387), (0.1878, 0.2266, 0.0136), (0.1888, 0.2257, 0.01316), (0.1898, 0.2248, 0.01256), (0.1906, 0.224, 0.0118), (0.1914, 0.2233, 0.0109), (0.1921, 0.2227, 0.009876), (0.1927, 0.2221, 0.008737), (0.1932, 0.2217, 0.007506), (0.1935, 0.2214, 0.006203), (0.1938, 0.2212, 0.004849), (0.1939, 0.2211, 0.003467), (0.1938, 0.2211, 0.002078), (0.1937, 0.2213, 0.0007077), (0.1935, 0.2214, 0.0), (0.1785, 0.2336, -0.003081), (0.178, 0.234, -0.001894), (0.1775, 0.2344, -0.0006236), (0.1934, 0.2215, -0.0006236), (0.193, 0.2219, -0.001894), (0.1924, 0.2224, -0.003081), (0.1792, 0.2331, -0.004167), (0.1918, 0.223, -0.004167), (0.18, 0.2325, -0.005133), (0.191, 0.2237, -0.005133), (0.1809, 0.2318, -0.005964), (0.1902, 0.2244, -0.005964), (0.1819, 0.2311, -0.006645), (0.1893, 0.2252, -0.006645), (0.183, 0.2304, -0.007166), (0.1883, 0.2261, -0.007166), (0.184, 0.2296, -0.007518), (0.1873, 0.227, -0.007518), (0.1851, 0.2287, -0.007696), (0.1863, 0.2279, -0.007696), (0.1867, 0.2275, -0.007618), (0.2163, 0.2547, 0.0), (0.2164, 0.2546, 0.0007074), (0.2166, 0.2544, 0.002078), (0.2166, 0.2544, 0.003466), (0.2165, 0.2545, 0.004849), (0.2163, 0.2547, 0.006203), (0.2159, 0.255, 0.007506), (0.2154, 0.2555, 0.008737), (0.2148, 0.256, 0.009876), (0.2141, 0.2566, 0.0109), (0.2133, 0.2573, 0.0118), (0.2125, 0.2581, 0.01256), (0.2121, 0.2584, 0.0128), (0.2157, 0.2552, -0.001894), (0.2161, 0.2549, -0.0006239), (0.2115, 0.2589, 0.01316), (0.2104, 0.2597, 0.0136), (0.2093, 0.2605, 0.01387), (0.2082, 0.2613, 0.01396), (0.2071, 0.2622, 0.01387), (0.206, 0.263, 0.0136), (0.2049, 0.2638, 0.01316), (0.2039, 0.2645, 0.01256), (0.203, 0.2652, 0.0118), (0.2022, 0.2658, 0.0109), (0.2014, 0.2664, 0.009876), (0.2008, 0.2669, 0.008737), (0.2003, 0.2673, 0.007506), (0.1999, 0.2675, 0.006203), (0.1996, 0.2677, 0.004849), (0.1995, 0.2678, 0.003466), (0.1996, 0.2678, 0.002078), (0.1998, 0.2677, 0.0007074), (0.1999, 0.2675, 0.0), (0.2001, 0.2674, -0.0006236), (0.2005, 0.2671, -0.001894), (0.2011, 0.2667, -0.003081), (0.2152, 0.2557, -0.003081), (0.2018, 0.2661, -0.004167), (0.2145, 0.2563, -0.004167), (0.2026, 0.2655, -0.005133), (0.2138, 0.257, -0.005133), (0.2035, 0.2649, -0.005964), (0.2129, 0.2577, -0.005964), (0.2045, 0.2642, -0.006645), (0.2121, 0.2585, -0.00657), (0.212, 0.2585, -0.006645), (0.2055, 0.2634, -0.007166), (0.211, 0.2593, -0.007166), (0.2066, 0.2626, -0.007519), (0.2099, 0.2601, -0.007519), (0.2077, 0.2618, -0.007696), (0.2088, 0.2609, -0.007696)], [], [(0, 1, 2, 3), (4, 0, 3, 5), (0, 6, 7, 1), (1, 8, 9, 2), (10, 4, 5, 11), (12, 6, 0, 4), (7, 13, 8, 1), (8, 14, 15, 9), (16, 10, 11, 17), (18, 12, 4, 10), (13, 19, 14, 8), (14, 20, 21, 15), (22, 16, 17, 23), (24, 18, 10, 16), (19, 25, 20, 14), (20, 26, 27, 21), (28, 22, 23, 29), (30, 24, 16, 22), (25, 31, 26, 20), (26, 32, 33, 27), (34, 28, 29, 35), (36, 30, 22, 28), (31, 37, 32, 26), (32, 38, 39, 33), (40, 34, 35, 41), (42, 36, 28, 34), (37, 43, 38, 32), (38, 44, 45, 39), (46, 40, 41, 47), (48, 42, 34, 40), (43, 49, 44, 38), (44, 50, 51, 52, 53, 54, 55, 56, 57, 58, 59, 60, 61, 62, 63, 45), (64, 46, 47, 65), (66, 48, 40, 46), (49, 67, 68, 69, 70, 71, 72, 73, 74, 50, 44), (75, 76, 77, 63, 62, 78, 79, 80, 81, 82, 83, 84, 85, 86, 87, 88, 89, 90, 91, 92, 93, 94, 95), (96, 64, 65, 97), (98, 66, 46, 64), (67, 99, 76, 75, 100, 101, 102, 1067, 1069, 1071, 1073, 1076, 1078, 1080, 110, 111, 112, 113, 68), (76, 114, 115, 77), (116, 96, 97, 117), (118, 98, 64, 96), (99, 119, 114, 76), (114, 120, 121, 115), (122, 116, 117, 123), (124, 118, 96, 116), (119, 125, 120, 114), (131, 126, 141, 151, 164, 176, 194, 224, 264, 286, 299, 309, 321, 331, 341, 132, 121, 120, 271, 273, 233, 204, 189, 173, 161, 148, 138), (127, 122, 123, 128), (129, 124, 116, 122), (201, 230, 271, 120, 125, 136, 314, 303, 292, 269, 228, 199, 182, 168, 155, 145, 130, 137, 146, 157, 171, 184), (133, 127, 128, 134), (135, 129, 122, 127), (871, 870, 139, 140), (142, 133, 134, 143), (144, 135, 127, 133), (906, 147, 158, 907), (870, 893, 149, 139), (871, 140, 162, 872), (305, 150, 163, 190, 353, 339, 320, 319, 310, 288, 287, 265, 195, 178, 177, 928, 924, 923, 927, 160, 172, 188, 944, 947, 951, 295), (152, 142, 143, 153), (154, 144, 133, 142), (906, 905, 156, 147), (908, 907, 158, 159), (893, 892, 933, 149), (872, 162, 932, 873), (165, 152, 153, 166), (167, 154, 142, 152), (905, 904, 169, 156), (908, 159, 185, 909), (892, 891, 934, 933), (174, 163, 150, 175), (874, 873, 932, 931), (179, 165, 166, 180), (181, 167, 152, 165), (904, 903, 183, 169), (910, 909, 185, 186), (891, 890, 935, 934), (191, 174, 175, 192), (175, 150, 187, 193), (875, 874, 931, 930), (196, 179, 180, 197), (198, 181, 165, 179), (903, 902, 200, 183), (911, 910, 186, 202), (953, 957, 959, 327, 170, 187, 150, 305, 294, 231, 943, 942, 939, 937, 926, 925, 936, 938, 941, 940, 945, 949), (890, 889, 203, 935), (205, 191, 192, 206, 207, 208, 209, 210, 211, 212, 213, 214, 215, 216, 217, 218, 219, 220, 221, 222), (192, 175, 193, 223), (875, 930, 929, 876), (225, 196, 197, 226), (227, 198, 179, 196), (902, 901, 229, 200), (894, 911, 202, 946), (889, 888, 232, 203), (234, 205, 222, 235, 236, 237, 238, 239, 240, 241, 242, 243, 244, 245, 246, 247, 248, 249, 250), (206, 192, 223, 251, 252, 253, 254, 255, 256, 257, 258, 259, 260, 261, 262, 263), (876, 929, 948, 877), (266, 225, 226, 267), (268, 227, 196, 225), (900, 270, 229, 901), (894, 946, 950, 895), (888, 887, 272, 232), (274, 234, 250, 275), (250, 249, 276, 277, 278, 279, 280, 281, 282, 283, 284, 252, 251, 285), (878, 877, 948, 952), (289, 266, 267, 290), (291, 268, 225, 266), (900, 899, 293, 270), (895, 950, 954, 955, 886, 885), (887, 886, 955, 272), (296, 274, 275, 297), (275, 250, 285, 298), (878, 952, 956, 879), (300, 289, 290, 301), (302, 291, 266, 289), (899, 898, 304, 293), (306, 296, 297, 307), (297, 275, 298, 308), (879, 956, 958, 880), (311, 300, 301, 312), (313, 302, 289, 300), (898, 897, 315, 304), (316, 306, 307, 317), (307, 297, 308, 318), (881, 880, 958, 960), (322, 311, 312, 323), (324, 313, 300, 311), (136, 325, 335, 375, 362, 347, 326, 314), (896, 915, 348, 962, 315, 897), (328, 316, 317, 329), (317, 307, 318, 330), (881, 960, 963, 882), (332, 322, 323, 333), (334, 324, 311, 322), (336, 328, 329, 337), (329, 317, 330, 338), (883, 882, 963, 964, 340), (342, 332, 333, 343), (344, 334, 322, 332), (325, 345, 346, 335), (327, 961, 969, 376, 407, 364, 349, 170), (350, 336, 337, 351), (337, 329, 338, 352), (883, 340, 369, 354, 884), (132, 341, 916, 382, 396, 413, 423, 405, 388, 375, 335, 355), (356, 342, 343, 357), (358, 344, 332, 342), (345, 359, 360, 346), (335, 346, 361, 355), (915, 914, 363, 348), (365, 350, 351, 366), (351, 337, 352, 367), (190, 368, 364, 407, 974, 975, 436, 428, 412, 395, 968, 965, 353), (370, 356, 357, 371), (372, 358, 342, 356), (360, 359, 386, 373), (346, 360, 374, 361), (914, 913, 966, 363), (364, 377, 378, 349), (379, 365, 366, 380), (366, 351, 367, 381), (354, 369, 973, 917), (383, 370, 371, 384), (385, 372, 356, 370), (373, 387, 374, 360), (912, 922, 406, 967, 966, 913), (368, 389, 377, 364), (377, 390, 391, 378), (392, 379, 380, 393), (380, 366, 381, 394), (397, 383, 384, 398), (399, 385, 370, 383), (359, 391, 400, 386), (373, 386, 418, 401), (387, 373, 401, 402), (403, 374, 387, 404), (389, 408, 390, 377), (391, 390, 422, 400), (409, 392, 393, 410), (393, 380, 394, 411), (917, 973, 972, 918), (414, 397, 398, 415), (416, 399, 383, 397), (386, 400, 417, 418), (404, 387, 402, 419), (403, 420, 421, 404), (404, 422, 390, 403), (922, 921, 424, 406), (390, 408, 437, 422), (425, 409, 410, 426), (410, 393, 411, 427), (919, 918, 972, 971), (429, 414, 415, 430), (431, 416, 397, 414), (400, 422, 432, 417), (417, 432, 401, 418), (401, 432, 419, 402), (404, 421, 433, 419), (419, 432, 422, 404), (434, 420, 403, 435), (920, 970, 424, 921), (438, 425, 426, 439), (426, 410, 427, 440), (919, 971, 970, 920), (430, 441, 448, 429), (442, 431, 414, 429), (443, 434, 435, 444), (422, 437, 451, 432), (445, 438, 439, 446), (439, 426, 440, 447), (429, 448, 456, 442), (449, 443, 444, 450), (452, 445, 446, 453), (446, 439, 447, 454), (441, 455, 462, 448), (457, 449, 450, 458), (459, 452, 453, 460), (453, 446, 454, 461), (448, 462, 469, 456), (463, 457, 458, 464), (465, 459, 460, 466), (460, 453, 461, 467), (455, 468, 475, 462), (470, 463, 464, 471), (472, 465, 466, 473), (466, 460, 467, 474), (462, 475, 482, 469), (476, 470, 471, 477), (478, 472, 473, 479), (473, 466, 474, 480), (468, 481, 488, 475), (483, 476, 477, 484), (485, 478, 479, 486), (479, 473, 480, 487), (475, 488, 496, 482), (489, 483, 484, 490), (491, 485, 486, 492), (486, 479, 487, 493), (494, 488, 481, 495), (497, 489, 490, 498), (499, 491, 492, 500), (492, 486, 493, 501), (502, 494, 495, 503), (504, 496, 488, 494), (505, 497, 498, 506), (507, 499, 500, 508), (500, 492, 501, 509), (510, 502, 503, 511), (512, 504, 494, 502), (513, 505, 506, 514), (515, 507, 508, 516), (508, 500, 509, 517), (518, 510, 511, 519), (520, 512, 502, 510), (521, 513, 514, 522), (523, 515, 516, 524), (516, 508, 517, 525), (526, 518, 519, 527), (528, 520, 510, 518), (529, 521, 522, 530), (531, 523, 524, 532), (524, 516, 525, 533), (534, 526, 527, 535), (536, 528, 518, 526), (537, 529, 530, 538), (539, 531, 532, 540), (532, 524, 533, 541), (542, 534, 535, 543), (544, 536, 526, 534), (545, 537, 538, 546), (547, 539, 540, 548), (540, 532, 541, 549), (550, 542, 543, 551), (552, 544, 534, 542), (553, 545, 546, 554), (555, 547, 548, 556), (548, 540, 549, 557), (558, 550, 551, 559), (560, 552, 542, 550), (561, 553, 554, 562), (563, 555, 556, 564), (556, 548, 557, 565), (558, 559, 566, 567), (568, 560, 550, 558), (569, 561, 562, 570), (571, 563, 564, 572), (564, 556, 565, 573), (568, 558, 567, 574), (567, 566, 575, 576), (577, 569, 570, 578), (579, 571, 572, 580), (572, 564, 573, 581), (574, 567, 576, 582), (566, 583, 584, 575), (584, 585, 576, 575), (586, 577, 578, 587), (588, 579, 580, 589), (580, 572, 581, 590), (591, 574, 582, 592), (576, 585, 592, 582), (593, 594, 583, 566), (583, 595, 585, 584), (596, 586, 587, 597), (598, 588, 589, 599), (589, 580, 590, 600), (595, 591, 592, 585), (601, 602, 574, 591), (593, 603, 604, 594), (605, 606, 595, 583), (607, 596, 597, 608), (609, 598, 599, 610), (599, 589, 600, 611), (606, 612, 591, 595), (601, 613, 614, 602), (603, 615, 616, 604), (605, 617, 618, 606), (619, 607, 608, 620), (621, 609, 610, 622), (610, 599, 611, 623), (606, 618, 624, 612), (613, 625, 626, 614), (615, 627, 628, 616), (617, 629, 630, 618), (631, 619, 620, 632), (633, 621, 622, 634), (622, 610, 623, 635), (618, 630, 636, 624), (625, 637, 638, 626), (627, 639, 640, 628), (629, 641, 642, 630), (643, 631, 632, 644), (645, 633, 634, 646), (634, 622, 635, 647), (630, 642, 648, 636), (637, 649, 650, 638), (639, 651, 652, 640), (641, 653, 654, 642), (655, 643, 644, 656), (657, 645, 646, 658), (646, 634, 647, 659), (642, 654, 660, 648), (649, 661, 662, 650), (651, 663, 664, 652), (653, 665, 666, 654), (667, 655, 656, 668), (669, 657, 658, 670), (658, 646, 659, 671), (654, 666, 672, 660), (661, 673, 674, 662), (663, 675, 676, 664), (665, 677, 678, 666), (679, 667, 668, 680), (681, 669, 670, 682), (670, 658, 671, 683), (666, 678, 684, 672), (673, 685, 686, 674), (675, 687, 688, 676), (677, 689, 690, 678), (691, 679, 680, 692), (693, 681, 682, 694), (682, 670, 683, 695), (678, 690, 696, 684), (685, 697, 698, 686), (687, 699, 700, 688), (689, 701, 702, 690), (703, 691, 692, 704), (705, 693, 694, 706), (694, 682, 695, 707), (690, 702, 708, 696), (697, 709, 710, 698), (699, 711, 720, 700), (701, 712, 713, 702), (714, 703, 704, 715), (706, 716, 721, 705), (706, 694, 707, 717), (702, 713, 718, 708), (709, 719, 725, 710), (712, 721, 716, 713), (722, 714, 715, 723), (716, 706, 717, 724), (713, 716, 724, 718), (711, 726, 731, 720), (727, 722, 723, 728), (725, 719, 729, 730), (732, 727, 728, 733), (729, 734, 735, 730), (726, 736, 737, 731), (738, 732, 733, 739), (734, 740, 741, 735), (736, 742, 743, 737), (744, 738, 739, 745), (740, 746, 747, 741), (742, 748, 749, 743), (750, 744, 745, 751), (746, 752, 753, 747), (748, 754, 755, 749), (756, 750, 751, 757), (752, 758, 759, 753), (754, 760, 761, 755), (762, 756, 757, 763), (758, 764, 765, 759), (760, 766, 767, 761), (768, 762, 763, 769), (764, 770, 771, 765), (766, 772, 773, 767), (774, 768, 769, 775), (770, 776, 777, 771), (772, 778, 779, 773), (778, 774, 775, 779), (776, 780, 781, 777), (780, 782, 783, 781), (782, 784, 785, 783), (784, 786, 787, 785), (786, 788, 789, 787), (788, 790, 791, 789), (790, 792, 793, 791), (792, 794, 795, 793), (794, 796, 797, 795), (796, 798, 799, 797), (798, 800, 801, 799), (800, 802, 803, 801), (802, 804, 805, 803), (804, 806, 807, 805), (806, 808, 809, 807), (808, 810, 811, 809), (810, 812, 813, 811), (812, 814, 815, 813), (814, 816, 817, 815), (816, 818, 819, 817), (818, 820, 821, 819), (820, 822, 823, 821), (822, 824, 825, 823), (824, 826, 827, 825), (826, 828, 829, 827), (828, 830, 831, 829), (830, 832, 833, 831), (832, 834, 835, 833), (834, 836, 837, 835), (836, 838, 839, 837), (838, 840, 841, 839), (840, 842, 843, 841), (842, 844, 845, 843), (844, 846, 847, 845), (846, 848, 849, 847), (848, 850, 851, 849), (850, 852, 853, 851), (852, 854, 855, 853), (854, 856, 857, 855), (856, 858, 859, 857), (858, 860, 861, 859), (860, 862, 863, 861), (862, 864, 865, 863), (865, 864, 866, 867), (867, 866, 868, 869), (991, 990, 1048, 1047), (993, 992, 991, 1047, 1046), (990, 989, 1049, 1048), (994, 993, 1046, 1045), (989, 988, 1050, 1049), (995, 994, 1045, 1044), (988, 987, 1051, 1050), (996, 995, 1044, 1041, 1040), (987, 986, 1052, 1051), (997, 996, 1040, 1039), (986, 985, 1053, 1052), (998, 997, 1039, 1038), (985, 984, 1054, 1053), (999, 998, 1038, 1037), (984, 983, 1055, 1054), (1000, 999, 1037, 1036), (983, 982, 1056, 1055), (1001, 1000, 1036, 1035), (982, 981, 1057, 1056), (1002, 1001, 1035, 1034), (981, 980, 1058, 1057), (1003, 1002, 1034, 1033), (980, 979, 1059, 1058), (1004, 1003, 1033, 1032), (979, 978, 1060, 1059), (1005, 1004, 1032, 1031), (978, 977, 1061, 1060), (1006, 1005, 1031, 1030), (977, 976, 1010, 1063, 1062, 1061), (1011, 1007, 1006, 1030, 1029, 1043), (1010, 1009, 1064, 1063), (1012, 1011, 1043, 1042), (1009, 1008, 1065, 1064), (1013, 1012, 1042, 1066), (1008, 1014, 103, 1065), (1015, 1013, 1066, 1068), (1014, 1016, 104, 103), (1017, 1015, 1068, 1070), (1016, 1018, 105, 104), (1019, 1017, 1070, 1072), (1018, 1020, 106, 105), (1021, 1019, 1072, 1074, 1075), (1020, 1022, 107, 106), (1023, 1021, 1075, 1077), (1022, 1024, 108, 107), (1025, 1023, 1077, 1079), (1024, 1026, 109, 108), (1027, 1028, 1025, 1079, 1081), (1026, 1027, 1081, 109)])
me_torus.polygons.foreach_set('use_smooth', [True] * 504)
me_torus.materials.append(mat_material_001)
me_torus.use_remesh_preserve_volume = False
me_torus.use_remesh_preserve_attributes = False
me_torus.use_mirror_vertex_groups = False
me_torus.update()

# ---- objects
ob_tag = bpy.data.objects.new('tag', me_cylinder_008)
ob_cube_001 = bpy.data.objects.new('Cube.001', me_cube_003)
ob_cylinder = bpy.data.objects.new('Cylinder', me_cylinder)
ob_cube = bpy.data.objects.new('Cube', me_cube_002)
ob_torus = bpy.data.objects.new('Torus', me_torus)

# ---- transforms, parenting, visibility, modifiers, constraints
ob_tag.location = (-0.1764, 0.2834, -0.1423)
ob_tag.lineart.crease_threshold = 0.0
ob_cube_001.location = (-0.09665, 0.2859, 0.01228)
ob_cube_001.lineart.crease_threshold = 0.0
ob_cylinder.location = (0.0411, 0.3582, 0.01249)
ob_cylinder.lineart.crease_threshold = 0.0
ob_cube.location = (0.006271, 0.3064, 0.01269)
ob_cube.lineart.crease_threshold = 0.0
ob_torus.location = (0.006271, 0.02161, 0.01269)
ob_torus.lineart.crease_threshold = 0.0

# ---- collection membership
col_collection_1.objects.link(ob_tag)
col_collection_1.objects.link(ob_cube_001)
col_collection_1.objects.link(ob_cylinder)
col_collection_1.objects.link(ob_cube)
col_collection_1.objects.link(ob_torus)

# ---- scene / render settings (as saved in the file)
scene.frame_start = 1; scene.frame_end = 250; scene.frame_set(1)
scene.render.engine = 'BLENDER_EEVEE_NEXT'
scene.render.resolution_percentage = 50
scene.render.dither_intensity = 0.0
scene.cycles.use_denoising = False
scene.cycles.samples = 10
scene.cycles.sampling_pattern = 'TABULATED_SOBOL'
scene.cycles.light_sampling_threshold = 0.0
scene.cycles.use_adaptive_sampling = False
scene.cycles.use_light_tree = False
scene.cycles.blur_glossy = 0.0
scene.cycles.volume_bounces = 1
scene.cycles.pixel_filter_type = 'GAUSSIAN'
scene.cycles.sample_clamp_indirect = 0.0
scene.view_settings.view_transform = 'Standard'
bpy.context.view_layer.update()

# ---- added for rendering (the .blend has no active camera and no usable light): camera, sun
cam_auto = bpy.data.cameras.new('AutoCamera')
cam_auto.lens = 50.0
cam_auto.sensor_width = 36.0
cam_auto.clip_end = 1000.0
ob_auto_camera = bpy.data.objects.new('AutoCamera', cam_auto)
scene.collection.objects.link(ob_auto_camera)
ob_auto_camera.location = (0.955073, -1.08299, 0.697623)
ob_auto_camera.rotation_euler = (1.09748, -7.21219e-08, 0.694738)
scene.camera = ob_auto_camera
light_auto_sun = bpy.data.lights.new('AutoSun', 'SUN')
light_auto_sun.energy = 3.0
light_auto_sun.angle = 0.0523599
ob_auto_sun = bpy.data.objects.new('AutoSun', light_auto_sun)
scene.collection.objects.link(ob_auto_sun)
ob_auto_sun.rotation_euler = (0.872665, 0.174533, 0.523599)
bpy.context.view_layer.update()
